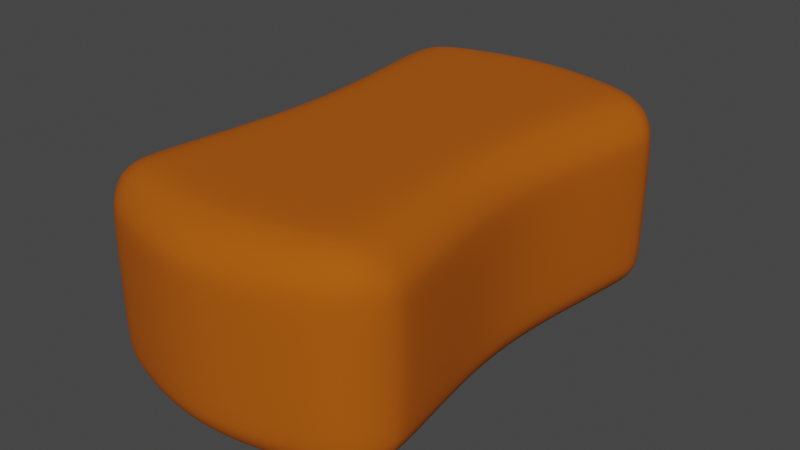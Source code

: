 # Source: sponge.blend  (saved by Blender 3.6.13; exported with 4.5.12 LTS)
import bpy
from mathutils import Matrix  # noqa: F401  (used for matrix-valued properties, if any)

bpy.ops.wm.read_factory_settings(use_empty=True)
scene = bpy.context.scene
scene.name = 'Scene'

# ---- collections
col_collection = bpy.data.collections.new('Collection'); scene.collection.children.link(col_collection)

# ---- images (referenced by path relative to the original .blend; pixels are not part of the script)
import os
ASSET_DIR = os.environ.get("B2B_ASSET_DIR", "")  # directory of the original .blend (textures are referenced by path, not embedded)
HERE = os.path.dirname(os.path.abspath(__file__))  # packed textures are extracted next to this script under _unpacked/

def load_image(name, relpath, width, height, colorspace="sRGB"):
    """Load a texture the original file referenced (path relative to the .blend, or extracted next to this script)."""
    p = next((c for c in (os.path.join(HERE, relpath), os.path.join(ASSET_DIR, relpath)) if relpath and os.path.exists(c)), "")
    if p:
        img = bpy.data.images.load(p, check_existing=True)
        img.name = name
    else:  # same state as the original file: an image datablock whose file is absent (Cycles renders it pink)
        img = bpy.data.images.new(name, width, height)
        img.source = "FILE"
        img.filepath = "//" + (relpath or name)
    img.colorspace_settings.name = colorspace
    return img
img_sponge_png_001 = load_image('sponge.PNG.001', 'SpongeMaterials/sponge.PNG', 1024, 1024, 'sRGB')

# ---- materials (node trees are filled in below, after node groups)
mat_material = bpy.data.materials.new('Material')
mat_material.alpha_threshold = 0.0
mat_material.use_transparent_shadow = False
mat_material.roughness = 0.5
mat_material.line_color = (0.0, 0.0, 0.0, 1.0)

# ---- material node trees
mat_material.use_nodes = True; mat_material.node_tree.nodes.clear()
_N = mat_material.node_tree.nodes; _L = mat_material.node_tree.links
n0 = _N.new('ShaderNodeOutputMaterial'); n0.name = 'Material Output'; n0.location = (470, 300)
n1 = _N.new('ShaderNodeBsdfPrincipled'); n1.name = 'Principled BSDF'; n1.location = (180, 300)
n1.distribution = 'GGX'
n1.subsurface_method = 'RANDOM_WALK_SKIN'
n1.inputs[2].default_value = 1.0
n1.inputs[3].default_value = 1.45
n1.inputs[13].default_value = 0.15
n1.inputs[27].default_value = (0.0, 0.0, 0.0, 1.0)
n1.inputs[28].default_value = 1.0
n2 = _N.new('ShaderNodeTexCoord'); n2.name = 'Texture Coordinate'; n2.location = (-911, 190)
n3 = _N.new('ShaderNodeTexImage'); n3.name = 'Image Texture'; n3.location = (-460, 212)
n3.image = img_sponge_png_001
n4 = _N.new('ShaderNodeMapping'); n4.name = 'Mapping'; n4.location = (-675, 205)
n4.inputs[2].default_value = (0.0, 0.0, -1.571)
n5 = _N.new('ShaderNodeValue'); n5.name = 'Value'; n5.location = (-960, -134)
n5.outputs[0].default_value = 4.6
n6 = _N.new('ShaderNodeValToRGB'); n6.name = 'Color Ramp'; n6.location = (-140, 255)
while len(n6.color_ramp.elements) > 1: n6.color_ramp.elements.remove(n6.color_ramp.elements[-1])
n6.color_ramp.elements[0].position = 0.3; n6.color_ramp.elements[0].color = (0.4301, 0.09352, 0.003778, 1.0)
_e = n6.color_ramp.elements.new(0.9864); _e.color = (0.7991, 0.4989, 0.02392, 1.0)
_L.new(n1.outputs[0], n0.inputs[0])
_L.new(n2.outputs[2], n4.inputs[0])
_L.new(n4.outputs[0], n3.inputs[0])
_L.new(n5.outputs[0], n4.inputs[3])
_L.new(n3.outputs[0], n6.inputs[0])
_L.new(n6.outputs[0], n1.inputs[0])
n0.is_active_output = True

# ---- world
world_world = bpy.data.worlds.new('World'); scene.world = world_world
world_world.use_nodes = True; world_world.node_tree.nodes.clear()
_N = world_world.node_tree.nodes; _L = world_world.node_tree.links
n0 = _N.new('ShaderNodeOutputWorld'); n0.name = 'World Output'; n0.location = (300, 300)
n1 = _N.new('ShaderNodeBackground'); n1.name = 'Background'; n1.location = (10, 300)
n1.inputs[0].default_value = (0.05088, 0.05088, 0.05088, 1.0)
_L.new(n1.outputs[0], n0.inputs[0])
n0.is_active_output = True
world_world.color = (0.05088, 0.05088, 0.05088)
world_world.use_sun_shadow = False
world_world.sun_shadow_jitter_overblur = 0.0

# ---- meshes
me_cube = bpy.data.meshes.new('Cube')
me_cube.from_pydata([(0.1468, -0.1591, 0.1717), (0.1408, -0.07994, 0.1717), (-0.2207, -0.07284, -0.09821), (-0.2301, -0.1444, -0.09821), (-0.242, -0.2144, -0.09821), (-0.2168, -0.07383, -0.1209), (-0.2261, -0.1464, -0.1209), (-0.2377, -0.2172, -0.1209), (-0.2055, -0.0751, -0.1414), (-0.2142, -0.1489, -0.1414), (-0.2252, -0.221, -0.1414), (-0.1878, -0.0766, -0.1577), (-0.1958, -0.152, -0.1577), (-0.2058, -0.2259, -0.1577), (-0.1655, -0.07825, -0.1681), (-0.1726, -0.1555, -0.1681), (-0.1814, -0.2314, -0.1681), (-0.1544, -0.2371, -0.1717), (-0.1468, -0.1591, -0.1717), (-0.1408, -0.07994, -0.1717), (-2.453e-08, 0.4293, -2.11e-09), (0.2169, -2.522e-08, -2.11e-09), (-2.497e-08, -2.677e-08, -0.1717), (-0.2169, -2.522e-08, -2.11e-09), (-2.453e-08, -0.4293, -2.11e-09), (-2.497e-08, -2.677e-08, 0.1717), (0.1614, 0.3142, 0.1717), (0.2531, 0.283, 0.09821), (0.1663, 0.3935, 0.09821), (0.1897, 0.3061, 0.1681), (0.2153, 0.2984, 0.1577), (0.1633, 0.3387, 0.1681), (0.1929, 0.3301, 0.1639), (0.2164, 0.3216, 0.154), (0.1647, 0.3607, 0.1577), (0.1933, 0.3502, 0.154), (0.2138, 0.3397, 0.147), (0.2514, 0.3086, 0.09821), (0.2403, 0.3344, 0.09821), (0.2486, 0.2866, 0.1209), (0.2461, 0.3118, 0.1215), (0.2355, 0.3352, 0.1208), (0.2356, 0.2918, 0.1414), (0.2335, 0.3158, 0.1405), (0.2263, 0.3352, 0.1371), (0.1661, 0.3896, 0.1209), (0.1656, 0.3783, 0.1414), (0.1952, 0.3791, 0.09821), (0.1958, 0.3744, 0.1217), (0.1942, 0.3644, 0.1404), (0.2208, 0.3587, 0.09821), (0.2193, 0.3553, 0.1208), (0.2145, 0.3498, 0.1371), (0.1663, 0.3935, -0.09821), (0.2531, 0.283, -0.09821), (0.1614, 0.3142, -0.1717), (0.1952, 0.3791, -0.09821), (0.2208, 0.3587, -0.09821), (0.1661, 0.3896, -0.1209), (0.1959, 0.3743, -0.1215), (0.2193, 0.3554, -0.1208), (0.1656, 0.3783, -0.1414), (0.1943, 0.3643, -0.1405), (0.2145, 0.3498, -0.1371), (0.2486, 0.2866, -0.1209), (0.2356, 0.2918, -0.1414), (0.2514, 0.3086, -0.09821), (0.2461, 0.3116, -0.1217), (0.2336, 0.3157, -0.1404), (0.2403, 0.3344, -0.09821), (0.2354, 0.3353, -0.1208), (0.2263, 0.3352, -0.1371), (0.1633, 0.3387, -0.1681), (0.1647, 0.3607, -0.1577), (0.1897, 0.3061, -0.1681), (0.1927, 0.3303, -0.1639), (0.1933, 0.3502, -0.154), (0.2153, 0.2984, -0.1577), (0.2165, 0.3217, -0.154), (0.2138, 0.3397, -0.147), (0.1614, -0.3142, 0.1717), (0.1663, -0.3935, 0.09821), (0.2531, -0.283, 0.09821), (0.1633, -0.3387, 0.1681), (0.1647, -0.3607, 0.1577), (0.1897, -0.3061, 0.1681), (0.1927, -0.3303, 0.1639), (0.1933, -0.3502, 0.154), (0.2153, -0.2984, 0.1577), (0.2165, -0.3217, 0.154), (0.2138, -0.3397, 0.147), (0.1952, -0.3791, 0.09821), (0.2208, -0.3587, 0.09821), (0.1661, -0.3896, 0.1209), (0.1959, -0.3743, 0.1215), (0.2193, -0.3554, 0.1208), (0.1656, -0.3783, 0.1414), (0.1943, -0.3643, 0.1405), (0.2145, -0.3498, 0.1371), (0.2486, -0.2866, 0.1209), (0.2356, -0.2918, 0.1414), (0.2514, -0.3086, 0.09821), (0.2461, -0.3116, 0.1217), (0.2336, -0.3157, 0.1404), (0.2403, -0.3344, 0.09821), (0.2354, -0.3353, 0.1208), (0.2263, -0.3352, 0.1371), (0.2531, -0.283, -0.09821), (0.1663, -0.3935, -0.09821), (0.1614, -0.3142, -0.1717), (0.2514, -0.3086, -0.09821), (0.2403, -0.3344, -0.09821), (0.2486, -0.2866, -0.1209), (0.2461, -0.3118, -0.1215), (0.2355, -0.3352, -0.1208), (0.2356, -0.2918, -0.1414), (0.2335, -0.3158, -0.1405), (0.2263, -0.3352, -0.1371), (0.1661, -0.3896, -0.1209), (0.1656, -0.3783, -0.1414), (0.1952, -0.3791, -0.09821), (0.1958, -0.3744, -0.1217), (0.1942, -0.3644, -0.1404), (0.2208, -0.3587, -0.09821), (0.2193, -0.3553, -0.1208), (0.2145, -0.3498, -0.1371), (0.1897, -0.3061, -0.1681), (0.2153, -0.2984, -0.1577), (0.1633, -0.3387, -0.1681), (0.1929, -0.3301, -0.1639), (0.2164, -0.3216, -0.154), (0.1647, -0.3607, -0.1577), (0.1933, -0.3502, -0.154), (0.2138, -0.3397, -0.147), (-0.1614, 0.3142, 0.1717), (-0.1663, 0.3935, 0.09821), (-0.2531, 0.283, 0.09821), (-0.1633, 0.3387, 0.1681), (-0.1647, 0.3607, 0.1577), (-0.1897, 0.3061, 0.1681), (-0.1927, 0.3303, 0.1639), (-0.1933, 0.3502, 0.154), (-0.2153, 0.2984, 0.1577), (-0.2165, 0.3217, 0.154), (-0.2138, 0.3397, 0.147), (-0.1952, 0.3791, 0.09821), (-0.2208, 0.3587, 0.09821), (-0.1661, 0.3896, 0.1209), (-0.1959, 0.3743, 0.1215), (-0.2193, 0.3554, 0.1208), (-0.1656, 0.3783, 0.1414), (-0.1943, 0.3643, 0.1405), (-0.2145, 0.3498, 0.1371), (-0.2486, 0.2866, 0.1209), (-0.2356, 0.2918, 0.1414), (-0.2514, 0.3086, 0.09821), (-0.2461, 0.3116, 0.1217), (-0.2336, 0.3157, 0.1404), (-0.2403, 0.3344, 0.09821), (-0.2354, 0.3353, 0.1208), (-0.2263, 0.3352, 0.1371), (-0.1614, 0.3142, -0.1717), (-0.2531, 0.283, -0.09821), (-0.1663, 0.3935, -0.09821), (-0.1897, 0.3061, -0.1681), (-0.2153, 0.2984, -0.1577), (-0.1633, 0.3387, -0.1681), (-0.1929, 0.3301, -0.1639), (-0.2164, 0.3216, -0.154), (-0.1647, 0.3607, -0.1577), (-0.1933, 0.3502, -0.154), (-0.2138, 0.3397, -0.147), (-0.2514, 0.3086, -0.09821), (-0.2403, 0.3344, -0.09821), (-0.2486, 0.2866, -0.1209), (-0.2461, 0.3118, -0.1215), (-0.2355, 0.3352, -0.1208), (-0.2356, 0.2918, -0.1414), (-0.2335, 0.3158, -0.1405), (-0.2263, 0.3352, -0.1371), (-0.1661, 0.3896, -0.1209), (-0.1656, 0.3783, -0.1414), (-0.1952, 0.3791, -0.09821), (-0.1958, 0.3744, -0.1217), (-0.1942, 0.3644, -0.1404), (-0.2208, 0.3587, -0.09821), (-0.2193, 0.3553, -0.1208), (-0.2145, 0.3498, -0.1371), (-0.2531, -0.283, 0.09821), (-0.1663, -0.3935, 0.09821), (-0.1614, -0.3142, 0.1717), (-0.2514, -0.3086, 0.09821), (-0.2403, -0.3344, 0.09821), (-0.2486, -0.2866, 0.1209), (-0.2461, -0.3118, 0.1215), (-0.2355, -0.3352, 0.1208), (-0.2356, -0.2918, 0.1414), (-0.2335, -0.3158, 0.1405), (-0.2263, -0.3352, 0.1371), (-0.1661, -0.3896, 0.1209), (-0.1656, -0.3783, 0.1414), (-0.1952, -0.3791, 0.09821), (-0.1958, -0.3744, 0.1217), (-0.1942, -0.3644, 0.1404), (-0.2208, -0.3587, 0.09821), (-0.2193, -0.3553, 0.1208), (-0.2145, -0.3498, 0.1371), (-0.1897, -0.3061, 0.1681), (-0.2153, -0.2984, 0.1577), (-0.1633, -0.3387, 0.1681), (-0.1929, -0.3301, 0.1639), (-0.2164, -0.3216, 0.154), (-0.1647, -0.3607, 0.1577), (-0.1933, -0.3502, 0.154), (-0.2138, -0.3397, 0.147), (-0.1614, -0.3142, -0.1717), (-0.1663, -0.3935, -0.09821), (-0.2531, -0.283, -0.09821), (-0.1633, -0.3387, -0.1681), (-0.1647, -0.3607, -0.1577), (-0.1897, -0.3061, -0.1681), (-0.1927, -0.3303, -0.1639), (-0.1933, -0.3502, -0.154), (-0.2153, -0.2984, -0.1577), (-0.2165, -0.3217, -0.154), (-0.2138, -0.3397, -0.147), (-0.1952, -0.3791, -0.09821), (-0.2208, -0.3587, -0.09821), (-0.1661, -0.3896, -0.1209), (-0.1959, -0.3743, -0.1215), (-0.2193, -0.3554, -0.1208), (-0.1656, -0.3783, -0.1414), (-0.1943, -0.3643, -0.1405), (-0.2145, -0.3498, -0.1371), (-0.2486, -0.2866, -0.1209), (-0.2356, -0.2918, -0.1414), (-0.2514, -0.3086, -0.09821), (-0.2461, -0.3116, -0.1217), (-0.2336, -0.3157, -0.1404), (-0.2403, -0.3344, -0.09821), (-0.2354, -0.3353, -0.1208), (-0.2263, -0.3352, -0.1371), (-0.2169, -2.566e-08, -0.09821), (-0.1384, -2.63e-08, -0.1717), (-0.2131, -2.575e-08, -0.1209), (-0.2019, -2.586e-08, -0.1414), (-0.1845, -2.6e-08, -0.1577), (-0.1626, -2.615e-08, -0.1681), (-2.454e-08, 0.4293, -0.09821), (-2.461e-08, 0.3413, -0.1717), (-2.454e-08, 0.425, -0.1209), (-2.455e-08, 0.4125, -0.1414), (-2.456e-08, 0.393, -0.1577), (-2.459e-08, 0.3685, -0.1681), (0.1663, 0.3935, -2.11e-09), (0.2531, 0.283, -2.11e-09), (0.1952, 0.3791, -2.11e-09), (0.2208, 0.3587, -2.11e-09), (0.2403, 0.3345, -2.11e-09), (0.2514, 0.3086, -2.11e-09), (-0.2531, -0.283, -2.11e-09), (-0.1663, -0.3935, -2.11e-09), (-0.2514, -0.3086, -2.11e-09), (-0.2403, -0.3345, -2.11e-09), (-0.2208, -0.3587, -2.11e-09), (-0.1952, -0.3791, -2.11e-09), (0.2531, -0.283, -2.11e-09), (0.1663, -0.3935, -2.11e-09), (0.2514, -0.3086, -2.11e-09), (0.2403, -0.3345, -2.11e-09), (0.2208, -0.3587, -2.11e-09), (0.1952, -0.3791, -2.11e-09), (-0.2531, 0.283, -2.11e-09), (-0.1663, 0.3935, -2.11e-09), (-0.2514, 0.3086, -2.11e-09), (-0.2403, 0.3345, -2.11e-09), (-0.2208, 0.3587, -2.11e-09), (-0.1952, 0.3791, -2.11e-09), (-2.454e-08, -0.4293, 0.09821), (-2.461e-08, -0.3413, 0.1717), (-2.454e-08, -0.425, 0.1209), (-2.455e-08, -0.4125, 0.1414), (-2.456e-08, -0.393, 0.1577), (-2.459e-08, -0.3685, 0.1681), (0.2169, -2.566e-08, 0.09821), (0.1384, -2.63e-08, 0.1717), (0.2131, -2.575e-08, 0.1209), (0.2019, -2.586e-08, 0.1414), (0.1845, -2.6e-08, 0.1577), (0.1626, -2.615e-08, 0.1681), (-2.454e-08, -0.4293, -0.09821), (-2.461e-08, -0.3413, -0.1717), (-2.454e-08, -0.425, -0.1209), (-2.455e-08, -0.4125, -0.1414), (-2.456e-08, -0.393, -0.1577), (-2.459e-08, -0.3685, -0.1681), (-0.2169, -2.566e-08, 0.09821), (-0.1384, -2.63e-08, 0.1717), (-0.2131, -2.575e-08, 0.1209), (-0.2019, -2.586e-08, 0.1414), (-0.1845, -2.6e-08, 0.1577), (-0.1626, -2.615e-08, 0.1681), (-2.454e-08, 0.4293, 0.09821), (-2.461e-08, 0.3413, 0.1717), (-2.454e-08, 0.425, 0.1209), (-2.455e-08, 0.4125, 0.1414), (-2.456e-08, 0.393, 0.1577), (-2.459e-08, 0.3685, 0.1681), (0.2169, -2.566e-08, -0.09821), (0.1384, -2.63e-08, -0.1717), (0.2131, -2.575e-08, -0.1209), (0.2019, -2.586e-08, -0.1414), (0.1845, -2.6e-08, -0.1577), (0.1626, -2.615e-08, -0.1681), (0.1544, -0.2371, 0.1717), (0.1814, -0.2314, 0.1681), (0.1726, -0.1555, 0.1681), (0.1655, -0.07825, 0.1681), (0.2058, -0.2259, 0.1577), (0.1958, -0.152, 0.1577), (0.1878, -0.0766, 0.1577), (0.2252, -0.221, 0.1414), (0.2142, -0.1489, 0.1414), (0.2055, -0.0751, 0.1414), (0.2377, -0.2172, 0.1209), (0.2261, -0.1464, 0.1209), (0.2168, -0.07383, 0.1209), (0.242, -0.2144, 0.09821), (0.2301, -0.1444, 0.09821), (0.2207, -0.07284, 0.09821), (-0.1544, -0.2371, 0.1717), (-0.1468, -0.1591, 0.1717), (-0.1408, -0.07994, 0.1717), (-0.1655, -0.07825, 0.1681), (-0.1726, -0.1555, 0.1681), (-0.1814, -0.2314, 0.1681), (-0.1878, -0.0766, 0.1577), (-0.1958, -0.152, 0.1577), (-0.2058, -0.2259, 0.1577), (-0.2055, -0.0751, 0.1414), (-0.2142, -0.1489, 0.1414), (-0.2252, -0.221, 0.1414), (-0.2168, -0.07383, 0.1209), (-0.2261, -0.1464, 0.1209), (-0.2377, -0.2172, 0.1209), (-0.2207, -0.07284, 0.09821), (-0.2301, -0.1444, 0.09821), (-0.242, -0.2144, 0.09821), (0.1544, -0.2371, -0.1717), (0.1468, -0.1591, -0.1717), (0.1408, -0.07994, -0.1717), (0.1655, -0.07825, -0.1681), (0.1726, -0.1555, -0.1681), (0.1814, -0.2314, -0.1681), (0.1878, -0.0766, -0.1577), (0.1958, -0.152, -0.1577), (0.2058, -0.2259, -0.1577), (0.2055, -0.0751, -0.1414), (0.2142, -0.1489, -0.1414), (0.2252, -0.221, -0.1414), (0.2168, -0.07383, -0.1209), (0.2261, -0.1464, -0.1209), (0.2377, -0.2172, -0.1209), (0.2207, -0.07284, -0.09821), (0.2301, -0.1444, -0.09821), (0.242, -0.2144, -0.09821), (-2.493e-08, -0.08532, 0.1717), (-2.484e-08, -0.1706, 0.1717), (-2.472e-08, -0.256, 0.1717), (0.242, -0.2056, -2.11e-09), (0.2301, -0.1355, -2.11e-09), (0.2207, -0.06812, -2.11e-09), (-2.472e-08, -0.256, -0.1717), (-2.484e-08, -0.1706, -0.1717), (-2.493e-08, -0.08532, -0.1717), (-0.2207, -0.06812, -2.11e-09), (-0.2301, -0.1355, -2.11e-09), (-0.242, -0.2056, -2.11e-09), (-0.1408, 0.07994, 0.1717), (-0.1468, 0.1591, 0.1717), (-0.1544, 0.2371, 0.1717), (-0.1814, 0.2314, 0.1681), (-0.1726, 0.1555, 0.1681), (-0.1655, 0.07825, 0.1681), (-0.2058, 0.2259, 0.1577), (-0.1958, 0.152, 0.1577), (-0.1878, 0.0766, 0.1577), (-0.2252, 0.221, 0.1414), (-0.2142, 0.1489, 0.1414), (-0.2055, 0.0751, 0.1414), (-0.2377, 0.2172, 0.1209), (-0.2261, 0.1464, 0.1209), (-0.2168, 0.07383, 0.1209), (-0.242, 0.2144, 0.09821), (-0.2301, 0.1444, 0.09821), (-0.2207, 0.07284, 0.09821), (0.1408, 0.07994, -0.1717), (0.1468, 0.1591, -0.1717), (0.1544, 0.2371, -0.1717), (0.1814, 0.2314, -0.1681), (0.1726, 0.1555, -0.1681), (0.1655, 0.07825, -0.1681), (0.2058, 0.2259, -0.1577), (0.1958, 0.152, -0.1577), (0.1878, 0.0766, -0.1577), (0.2252, 0.221, -0.1414), (0.2142, 0.1489, -0.1414), (0.2055, 0.0751, -0.1414), (0.2377, 0.2172, -0.1209), (0.2261, 0.1464, -0.1209), (0.2168, 0.07383, -0.1209), (0.242, 0.2144, -0.09821), (0.2301, 0.1444, -0.09821), (0.2207, 0.07284, -0.09821), (-0.1544, 0.2371, -0.1717), (-0.1468, 0.1591, -0.1717), (-0.1408, 0.07994, -0.1717), (-0.1655, 0.07825, -0.1681), (-0.1726, 0.1555, -0.1681), (-0.1814, 0.2314, -0.1681), (-0.1878, 0.0766, -0.1577), (-0.1958, 0.152, -0.1577), (-0.2058, 0.2259, -0.1577), (-0.2055, 0.0751, -0.1414), (-0.2142, 0.1489, -0.1414), (-0.2252, 0.221, -0.1414), (-0.2168, 0.07383, -0.1209), (-0.2261, 0.1464, -0.1209), (-0.2377, 0.2172, -0.1209), (-0.2207, 0.07284, -0.09821), (-0.2301, 0.1444, -0.09821), (-0.242, 0.2144, -0.09821), (0.1544, 0.2371, 0.1717), (0.1468, 0.1591, 0.1717), (0.1408, 0.07994, 0.1717), (0.1655, 0.07825, 0.1681), (0.1726, 0.1555, 0.1681), (0.1814, 0.2314, 0.1681), (0.1878, 0.0766, 0.1577), (0.1958, 0.152, 0.1577), (0.2058, 0.2259, 0.1577), (0.2055, 0.0751, 0.1414), (0.2142, 0.1489, 0.1414), (0.2252, 0.221, 0.1414), (0.2168, 0.07383, 0.1209), (0.2261, 0.1464, 0.1209), (0.2377, 0.2172, 0.1209), (0.2207, 0.07284, 0.09821), (0.2301, 0.1444, 0.09821), (0.242, 0.2144, 0.09821), (-2.472e-08, 0.256, 0.1717), (-2.484e-08, 0.1706, 0.1717), (-2.493e-08, 0.08532, 0.1717), (0.2207, 0.06812, -2.11e-09), (0.2301, 0.1355, -2.11e-09), (0.242, 0.2056, -2.11e-09), (-2.493e-08, 0.08532, -0.1717), (-2.484e-08, 0.1706, -0.1717), (-2.472e-08, 0.256, -0.1717), (-0.242, 0.2056, -2.11e-09), (-0.2301, 0.1355, -2.11e-09), (-0.2207, 0.06812, -2.11e-09), (-0.05381, 0.3376, -0.1717), (-0.1076, 0.3278, -0.1717), (-0.1088, 0.3537, -0.1681), (-0.05442, 0.3644, -0.1681), (-0.1098, 0.377, -0.1577), (-0.05488, 0.3886, -0.1577), (-0.1104, 0.3955, -0.1414), (-0.05519, 0.4078, -0.1414), (-0.1107, 0.4074, -0.1209), (-0.05537, 0.4201, -0.1209), (-0.1109, 0.4115, -0.09821), (-0.05545, 0.4244, -0.09821), (-0.05381, -0.3376, 0.1717), (-0.1076, -0.3278, 0.1717), (-0.1088, -0.3537, 0.1681), (-0.05442, -0.3644, 0.1681), (-0.1098, -0.377, 0.1577), (-0.05488, -0.3886, 0.1577), (-0.1104, -0.3955, 0.1414), (-0.05519, -0.4078, 0.1414), (-0.1107, -0.4074, 0.1209), (-0.05537, -0.4201, 0.1209), (-0.1109, -0.4115, 0.09821), (-0.05545, -0.4244, 0.09821), (-0.1076, -0.3278, -0.1717), (-0.05381, -0.3376, -0.1717), (-0.05442, -0.3644, -0.1681), (-0.1088, -0.3537, -0.1681), (-0.05488, -0.3886, -0.1577), (-0.1098, -0.377, -0.1577), (-0.05519, -0.4078, -0.1414), (-0.1104, -0.3955, -0.1414), (-0.05537, -0.4201, -0.1209), (-0.1107, -0.4074, -0.1209), (-0.05545, -0.4244, -0.09821), (-0.1109, -0.4115, -0.09821), (-0.1076, 0.3278, 0.1717), (-0.05381, 0.3376, 0.1717), (-0.05442, 0.3644, 0.1681), (-0.1088, 0.3537, 0.1681), (-0.05488, 0.3886, 0.1577), (-0.1098, 0.377, 0.1577), (-0.05519, 0.4078, 0.1414), (-0.1104, 0.3955, 0.1414), (-0.05537, 0.4201, 0.1209), (-0.1107, 0.4074, 0.1209), (-0.05545, 0.4244, 0.09821), (-0.1109, 0.4115, 0.09821), (-0.09224, -2.654e-08, 0.1717), (-0.04612, -2.671e-08, 0.1717), (-0.05545, 0.4244, -2.11e-09), (-0.1109, 0.4115, -2.11e-09), (-0.04612, -2.671e-08, -0.1717), (-0.09224, -2.654e-08, -0.1717), (-0.1109, -0.4115, -2.11e-09), (-0.05545, -0.4244, -2.11e-09), (-0.04694, -0.08461, -0.1717), (-0.09387, -0.0827, -0.1717), (-0.04894, -0.1691, -0.1717), (-0.09787, -0.165, -0.1717), (-0.05145, -0.2534, -0.1717), (-0.1029, -0.2467, -0.1717), (-0.09387, -0.0827, 0.1717), (-0.04694, -0.08461, 0.1717), (-0.09787, -0.165, 0.1717), (-0.04894, -0.1691, 0.1717), (-0.1029, -0.2467, 0.1717), (-0.05145, -0.2534, 0.1717), (-0.1029, 0.2467, 0.1717), (-0.05145, 0.2534, 0.1717), (-0.09787, 0.165, 0.1717), (-0.04894, 0.1691, 0.1717), (-0.09387, 0.0827, 0.1717), (-0.04694, 0.08461, 0.1717), (-0.05145, 0.2534, -0.1717), (-0.1029, 0.2467, -0.1717), (-0.04894, 0.1691, -0.1717), (-0.09787, 0.165, -0.1717), (-0.04694, 0.08461, -0.1717), (-0.09387, 0.0827, -0.1717), (0.05381, -0.3376, -0.1717), (0.1076, -0.3278, -0.1717), (0.1088, -0.3537, -0.1681), (0.05442, -0.3644, -0.1681), (0.1098, -0.377, -0.1577), (0.05488, -0.3886, -0.1577), (0.1104, -0.3955, -0.1414), (0.05519, -0.4078, -0.1414), (0.1107, -0.4074, -0.1209), (0.05537, -0.4201, -0.1209), (0.1109, -0.4115, -0.09821), (0.05545, -0.4244, -0.09821), (0.05381, 0.3376, 0.1717), (0.1076, 0.3278, 0.1717), (0.1088, 0.3537, 0.1681), (0.05442, 0.3644, 0.1681), (0.1098, 0.377, 0.1577), (0.05488, 0.3886, 0.1577), (0.1104, 0.3955, 0.1414), (0.05519, 0.4078, 0.1414), (0.1107, 0.4074, 0.1209), (0.05537, 0.4201, 0.1209), (0.1109, 0.4115, 0.09821), (0.05545, 0.4244, 0.09821), (0.1076, 0.3278, -0.1717), (0.05381, 0.3376, -0.1717), (0.05442, 0.3644, -0.1681), (0.1088, 0.3537, -0.1681), (0.05488, 0.3886, -0.1577), (0.1098, 0.377, -0.1577), (0.05519, 0.4078, -0.1414), (0.1104, 0.3955, -0.1414), (0.05537, 0.4201, -0.1209), (0.1107, 0.4074, -0.1209), (0.05545, 0.4244, -0.09821), (0.1109, 0.4115, -0.09821), (0.1076, -0.3278, 0.1717), (0.05381, -0.3376, 0.1717), (0.05442, -0.3644, 0.1681), (0.1088, -0.3537, 0.1681), (0.05488, -0.3886, 0.1577), (0.1098, -0.377, 0.1577), (0.05519, -0.4078, 0.1414), (0.1104, -0.3955, 0.1414), (0.05537, -0.4201, 0.1209), (0.1107, -0.4074, 0.1209), (0.05545, -0.4244, 0.09821), (0.1109, -0.4115, 0.09821), (0.04612, -2.671e-08, 0.1717), (0.09224, -2.654e-08, 0.1717), (0.1109, 0.4115, -2.11e-09), (0.05545, 0.4244, -2.11e-09), (0.09224, -2.654e-08, -0.1717), (0.04612, -2.671e-08, -0.1717), (0.05545, -0.4244, -2.11e-09), (0.1109, -0.4115, -2.11e-09), (0.09387, -0.0827, -0.1717), (0.04694, -0.08461, -0.1717), (0.09787, -0.165, -0.1717), (0.04894, -0.1691, -0.1717), (0.1029, -0.2467, -0.1717), (0.05145, -0.2534, -0.1717), (0.04694, -0.08461, 0.1717), (0.09387, -0.0827, 0.1717), (0.04894, -0.1691, 0.1717), (0.09787, -0.165, 0.1717), (0.05145, -0.2534, 0.1717), (0.1029, -0.2467, 0.1717), (0.05145, 0.2534, 0.1717), (0.1029, 0.2467, 0.1717), (0.04894, 0.1691, 0.1717), (0.09787, 0.165, 0.1717), (0.04694, 0.08461, 0.1717), (0.09387, 0.0827, 0.1717), (0.1029, 0.2467, -0.1717), (0.05145, 0.2534, -0.1717), (0.09787, 0.165, -0.1717), (0.04894, 0.1691, -0.1717), (0.09387, 0.0827, -0.1717), (0.04694, 0.08461, -0.1717)], [], [(2, 375, 23, 242), (528, 330, 190, 475), (512, 508, 302, 20), (365, 369, 266, 107), (596, 588, 278, 24), (453, 447, 284, 21), (608, 368, 279, 579), (431, 459, 272, 162), (540, 456, 22, 514), (534, 378, 297, 510), (620, 396, 309, 594), (413, 453, 21, 308), (112, 362, 365, 107), (473, 512, 20, 248), (577, 592, 254, 53), (375, 345, 296, 23), (497, 516, 261, 216), (516, 484, 189, 261), (522, 372, 291, 487), (602, 348, 109, 543), (553, 596, 24, 290), (369, 327, 82, 266), (592, 564, 28, 254), (459, 393, 136, 272), (26, 29, 32, 31), (29, 30, 33, 32), (30, 42, 43, 33), (31, 32, 35, 34), (32, 33, 36, 35), (33, 43, 44, 36), (27, 37, 40, 39), (37, 38, 41, 40), (38, 50, 51, 41), (39, 40, 43, 42), (40, 41, 44, 43), (41, 51, 52, 44), (28, 45, 48, 47), (45, 46, 49, 48), (46, 34, 35, 49), (47, 48, 51, 50), (48, 49, 52, 51), (49, 35, 36, 52), (36, 44, 52), (53, 56, 59, 58), (56, 57, 60, 59), (57, 69, 70, 60), (58, 59, 62, 61), (59, 60, 63, 62), (60, 70, 71, 63), (54, 64, 67, 66), (64, 65, 68, 67), (65, 77, 78, 68), (66, 67, 70, 69), (67, 68, 71, 70), (68, 78, 79, 71), (55, 72, 75, 74), (72, 73, 76, 75), (73, 61, 62, 76), (74, 75, 78, 77), (75, 76, 79, 78), (76, 62, 63, 79), (63, 71, 79), (80, 83, 86, 85), (83, 84, 87, 86), (84, 96, 97, 87), (85, 86, 89, 88), (86, 87, 90, 89), (87, 97, 98, 90), (81, 91, 94, 93), (91, 92, 95, 94), (92, 104, 105, 95), (93, 94, 97, 96), (94, 95, 98, 97), (95, 105, 106, 98), (82, 99, 102, 101), (99, 100, 103, 102), (100, 88, 89, 103), (101, 102, 105, 104), (102, 103, 106, 105), (103, 89, 90, 106), (90, 98, 106), (107, 110, 113, 112), (110, 111, 114, 113), (111, 123, 124, 114), (112, 113, 116, 115), (113, 114, 117, 116), (114, 124, 125, 117), (108, 118, 121, 120), (118, 119, 122, 121), (119, 131, 132, 122), (120, 121, 124, 123), (121, 122, 125, 124), (122, 132, 133, 125), (109, 126, 129, 128), (126, 127, 130, 129), (127, 115, 116, 130), (128, 129, 132, 131), (129, 130, 133, 132), (130, 116, 117, 133), (117, 125, 133), (134, 137, 140, 139), (137, 138, 141, 140), (138, 150, 151, 141), (139, 140, 143, 142), (140, 141, 144, 143), (141, 151, 152, 144), (135, 145, 148, 147), (145, 146, 149, 148), (146, 158, 159, 149), (147, 148, 151, 150), (148, 149, 152, 151), (149, 159, 160, 152), (136, 153, 156, 155), (153, 154, 157, 156), (154, 142, 143, 157), (155, 156, 159, 158), (156, 157, 160, 159), (157, 143, 144, 160), (144, 152, 160), (161, 164, 167, 166), (164, 165, 168, 167), (165, 177, 178, 168), (166, 167, 170, 169), (167, 168, 171, 170), (168, 178, 179, 171), (162, 172, 175, 174), (172, 173, 176, 175), (173, 185, 186, 176), (174, 175, 178, 177), (175, 176, 179, 178), (176, 186, 187, 179), (163, 180, 183, 182), (180, 181, 184, 183), (181, 169, 170, 184), (182, 183, 186, 185), (183, 184, 187, 186), (184, 170, 171, 187), (171, 179, 187), (188, 191, 194, 193), (191, 192, 195, 194), (192, 204, 205, 195), (193, 194, 197, 196), (194, 195, 198, 197), (195, 205, 206, 198), (189, 199, 202, 201), (199, 200, 203, 202), (200, 212, 213, 203), (201, 202, 205, 204), (202, 203, 206, 205), (203, 213, 214, 206), (190, 207, 210, 209), (207, 208, 211, 210), (208, 196, 197, 211), (209, 210, 213, 212), (210, 211, 214, 213), (211, 197, 198, 214), (198, 206, 214), (215, 218, 221, 220), (218, 219, 222, 221), (219, 231, 232, 222), (220, 221, 224, 223), (221, 222, 225, 224), (222, 232, 233, 225), (216, 226, 229, 228), (226, 227, 230, 229), (227, 239, 240, 230), (228, 229, 232, 231), (229, 230, 233, 232), (230, 240, 241, 233), (217, 234, 237, 236), (234, 235, 238, 237), (235, 223, 224, 238), (236, 237, 240, 239), (237, 238, 241, 240), (238, 224, 225, 241), (225, 233, 241), (17, 215, 220, 16), (16, 220, 223, 13), (13, 223, 235, 10), (10, 235, 234, 7), (7, 234, 217, 4), (463, 161, 166, 464), (464, 166, 169, 466), (466, 169, 181, 468), (468, 181, 180, 470), (470, 180, 163, 472), (255, 54, 66, 259), (259, 66, 69, 258), (258, 69, 57, 257), (257, 57, 56, 256), (256, 56, 53, 254), (261, 189, 201, 265), (265, 201, 204, 264), (264, 204, 192, 263), (263, 192, 191, 262), (262, 191, 188, 260), (267, 108, 120, 271), (271, 120, 123, 270), (270, 123, 111, 269), (269, 111, 110, 268), (268, 110, 107, 266), (273, 163, 182, 277), (277, 182, 185, 276), (276, 185, 173, 275), (275, 173, 172, 274), (274, 172, 162, 272), (475, 190, 209, 476), (476, 209, 212, 478), (478, 212, 200, 480), (480, 200, 199, 482), (482, 199, 189, 484), (314, 80, 85, 315), (315, 85, 88, 318), (318, 88, 100, 321), (321, 100, 99, 324), (324, 99, 82, 327), (543, 109, 128, 544), (544, 128, 131, 546), (546, 131, 119, 548), (548, 119, 118, 550), (550, 118, 108, 552), (380, 134, 139, 381), (381, 139, 142, 384), (384, 142, 154, 387), (387, 154, 153, 390), (390, 153, 136, 393), (555, 26, 31, 556), (556, 31, 34, 558), (558, 34, 46, 560), (560, 46, 45, 562), (562, 45, 28, 564), (398, 55, 74, 399), (399, 74, 77, 402), (402, 77, 65, 405), (405, 65, 64, 408), (408, 64, 54, 411), (416, 243, 247, 417), (417, 247, 246, 420), (420, 246, 245, 423), (423, 245, 244, 426), (426, 244, 242, 429), (567, 249, 253, 568), (568, 253, 252, 570), (570, 252, 251, 572), (572, 251, 250, 574), (574, 250, 248, 576), (27, 255, 259, 37), (37, 259, 258, 38), (38, 258, 257, 50), (50, 257, 256, 47), (47, 256, 254, 28), (216, 261, 265, 226), (226, 265, 264, 227), (227, 264, 263, 239), (239, 263, 262, 236), (236, 262, 260, 217), (81, 267, 271, 91), (91, 271, 270, 92), (92, 270, 269, 104), (104, 269, 268, 101), (101, 268, 266, 82), (135, 273, 277, 145), (145, 277, 276, 146), (146, 276, 275, 158), (158, 275, 274, 155), (155, 274, 272, 136), (579, 279, 283, 580), (580, 283, 282, 582), (582, 282, 281, 584), (584, 281, 280, 586), (586, 280, 278, 588), (434, 285, 289, 435), (435, 289, 288, 438), (438, 288, 287, 441), (441, 287, 286, 444), (444, 286, 284, 447), (487, 291, 295, 488), (488, 295, 294, 490), (490, 294, 293, 492), (492, 293, 292, 494), (494, 292, 290, 496), (332, 297, 301, 333), (333, 301, 300, 336), (336, 300, 299, 339), (339, 299, 298, 342), (342, 298, 296, 345), (499, 303, 307, 500), (500, 307, 306, 502), (502, 306, 305, 504), (504, 305, 304, 506), (506, 304, 302, 508), (350, 309, 313, 351), (351, 313, 312, 354), (354, 312, 311, 357), (357, 311, 310, 360), (360, 310, 308, 363), (614, 452, 25, 590), (362, 361, 364, 365), (361, 360, 363, 364), (115, 359, 362, 112), (359, 358, 361, 362), (358, 357, 360, 361), (127, 356, 359, 115), (356, 355, 358, 359), (355, 354, 357, 358), (126, 353, 356, 127), (353, 352, 355, 356), (352, 351, 354, 355), (109, 348, 353, 126), (348, 349, 352, 353), (349, 350, 351, 352), (193, 344, 347, 188), (344, 343, 346, 347), (343, 342, 345, 346), (196, 341, 344, 193), (341, 340, 343, 344), (340, 339, 342, 343), (208, 338, 341, 196), (338, 337, 340, 341), (337, 336, 339, 340), (207, 335, 338, 208), (335, 334, 337, 338), (334, 333, 336, 337), (190, 330, 335, 207), (330, 331, 334, 335), (331, 332, 333, 334), (286, 326, 329, 284), (326, 325, 328, 329), (325, 324, 327, 328), (287, 323, 326, 286), (323, 322, 325, 326), (322, 321, 324, 325), (288, 320, 323, 287), (320, 319, 322, 323), (319, 318, 321, 322), (289, 317, 320, 288), (317, 316, 319, 320), (316, 315, 318, 319), (285, 1, 317, 289), (1, 0, 316, 317), (0, 314, 315, 316), (244, 5, 2, 242), (5, 6, 3, 2), (6, 7, 4, 3), (245, 8, 5, 244), (8, 9, 6, 5), (9, 10, 7, 6), (246, 11, 8, 245), (11, 12, 9, 8), (12, 13, 10, 9), (247, 14, 11, 246), (14, 15, 12, 11), (15, 16, 13, 12), (243, 19, 14, 247), (19, 18, 15, 14), (18, 17, 16, 15), (21, 284, 329, 371), (371, 329, 328, 370), (370, 328, 327, 369), (594, 309, 350, 598), (598, 350, 349, 600), (600, 349, 348, 602), (514, 22, 374, 518), (518, 374, 373, 520), (520, 373, 372, 522), (260, 188, 347, 377), (377, 347, 346, 376), (376, 346, 345, 375), (590, 25, 366, 604), (604, 366, 367, 606), (606, 367, 368, 608), (308, 21, 371, 363), (363, 371, 370, 364), (364, 370, 369, 365), (510, 297, 332, 524), (524, 332, 331, 526), (526, 331, 330, 528), (217, 260, 377, 4), (4, 377, 376, 3), (3, 376, 375, 2), (554, 303, 450, 610), (610, 450, 451, 612), (612, 451, 452, 614), (39, 446, 449, 27), (446, 445, 448, 449), (445, 444, 447, 448), (42, 443, 446, 39), (443, 442, 445, 446), (442, 441, 444, 445), (30, 440, 443, 42), (440, 439, 442, 443), (439, 438, 441, 442), (29, 437, 440, 30), (437, 436, 439, 440), (436, 435, 438, 439), (26, 432, 437, 29), (432, 433, 436, 437), (433, 434, 435, 436), (174, 428, 431, 162), (428, 427, 430, 431), (427, 426, 429, 430), (177, 425, 428, 174), (425, 424, 427, 428), (424, 423, 426, 427), (165, 422, 425, 177), (422, 421, 424, 425), (421, 420, 423, 424), (164, 419, 422, 165), (419, 418, 421, 422), (418, 417, 420, 421), (161, 414, 419, 164), (414, 415, 418, 419), (415, 416, 417, 418), (310, 410, 413, 308), (410, 409, 412, 413), (409, 408, 411, 412), (311, 407, 410, 310), (407, 406, 409, 410), (406, 405, 408, 409), (312, 404, 407, 311), (404, 403, 406, 407), (403, 402, 405, 406), (313, 401, 404, 312), (401, 400, 403, 404), (400, 399, 402, 403), (309, 396, 401, 313), (396, 397, 400, 401), (397, 398, 399, 400), (298, 392, 395, 296), (392, 391, 394, 395), (391, 390, 393, 394), (299, 389, 392, 298), (389, 388, 391, 392), (388, 387, 390, 391), (300, 386, 389, 299), (386, 385, 388, 389), (385, 384, 387, 388), (301, 383, 386, 300), (383, 382, 385, 386), (382, 381, 384, 385), (297, 378, 383, 301), (378, 379, 382, 383), (379, 380, 381, 382), (23, 296, 395, 461), (461, 395, 394, 460), (460, 394, 393, 459), (54, 255, 455, 411), (411, 455, 454, 412), (412, 454, 453, 413), (566, 55, 398, 616), (616, 398, 397, 618), (618, 397, 396, 620), (498, 134, 380, 530), (530, 380, 379, 532), (532, 379, 378, 534), (462, 249, 458, 536), (536, 458, 457, 538), (538, 457, 456, 540), (242, 23, 461, 429), (429, 461, 460, 430), (430, 460, 459, 431), (255, 27, 449, 455), (455, 449, 448, 454), (454, 448, 447, 453), (415, 539, 541, 416), (539, 538, 540, 541), (414, 537, 539, 415), (537, 536, 538, 539), (161, 463, 537, 414), (463, 462, 536, 537), (451, 533, 535, 452), (533, 532, 534, 535), (450, 531, 533, 451), (531, 530, 532, 533), (303, 499, 531, 450), (499, 498, 530, 531), (367, 527, 529, 368), (527, 526, 528, 529), (366, 525, 527, 367), (525, 524, 526, 527), (25, 511, 525, 366), (511, 510, 524, 525), (18, 521, 523, 17), (521, 520, 522, 523), (19, 519, 521, 18), (519, 518, 520, 521), (243, 515, 519, 19), (515, 514, 518, 519), (147, 507, 509, 135), (507, 506, 508, 509), (150, 505, 507, 147), (505, 504, 506, 507), (138, 503, 505, 150), (503, 502, 504, 505), (137, 501, 503, 138), (501, 500, 502, 503), (134, 498, 501, 137), (498, 499, 500, 501), (228, 495, 497, 216), (495, 494, 496, 497), (231, 493, 495, 228), (493, 492, 494, 495), (219, 491, 493, 231), (491, 490, 492, 493), (218, 489, 491, 219), (489, 488, 490, 491), (215, 486, 489, 218), (486, 487, 488, 489), (280, 483, 485, 278), (483, 482, 484, 485), (281, 481, 483, 280), (481, 480, 482, 483), (282, 479, 481, 281), (479, 478, 480, 481), (283, 477, 479, 282), (477, 476, 478, 479), (279, 474, 477, 283), (474, 475, 476, 477), (250, 471, 473, 248), (471, 470, 472, 473), (251, 469, 471, 250), (469, 468, 470, 471), (252, 467, 469, 251), (467, 466, 468, 469), (253, 465, 467, 252), (465, 464, 466, 467), (249, 462, 465, 253), (462, 463, 464, 465), (17, 523, 486, 215), (523, 522, 487, 486), (24, 278, 485, 517), (517, 485, 484, 516), (290, 24, 517, 496), (496, 517, 516, 497), (163, 273, 513, 472), (472, 513, 512, 473), (452, 535, 511, 25), (535, 534, 510, 511), (416, 541, 515, 243), (541, 540, 514, 515), (273, 135, 509, 513), (513, 509, 508, 512), (368, 529, 474, 279), (529, 528, 475, 474), (457, 619, 621, 456), (619, 618, 620, 621), (458, 617, 619, 457), (617, 616, 618, 619), (249, 567, 617, 458), (567, 566, 616, 617), (433, 613, 615, 434), (613, 612, 614, 615), (432, 611, 613, 433), (611, 610, 612, 613), (26, 555, 611, 432), (555, 554, 610, 611), (0, 607, 609, 314), (607, 606, 608, 609), (1, 605, 607, 0), (605, 604, 606, 607), (285, 591, 605, 1), (591, 590, 604, 605), (373, 601, 603, 372), (601, 600, 602, 603), (374, 599, 601, 373), (599, 598, 600, 601), (22, 595, 599, 374), (595, 594, 598, 599), (434, 615, 591, 285), (615, 614, 590, 591), (93, 587, 589, 81), (587, 586, 588, 589), (96, 585, 587, 93), (585, 584, 586, 587), (84, 583, 585, 96), (583, 582, 584, 585), (83, 581, 583, 84), (581, 580, 582, 583), (80, 578, 581, 83), (578, 579, 580, 581), (58, 575, 577, 53), (575, 574, 576, 577), (61, 573, 575, 58), (573, 572, 574, 575), (73, 571, 573, 61), (571, 570, 572, 573), (72, 569, 571, 73), (569, 568, 570, 571), (55, 566, 569, 72), (566, 567, 568, 569), (304, 563, 565, 302), (563, 562, 564, 565), (305, 561, 563, 304), (561, 560, 562, 563), (306, 559, 561, 305), (559, 558, 560, 561), (307, 557, 559, 306), (557, 556, 558, 559), (303, 554, 557, 307), (554, 555, 556, 557), (292, 551, 553, 290), (551, 550, 552, 553), (293, 549, 551, 292), (549, 548, 550, 551), (294, 547, 549, 293), (547, 546, 548, 549), (295, 545, 547, 294), (545, 544, 546, 547), (291, 542, 545, 295), (542, 543, 544, 545), (20, 302, 565, 593), (593, 565, 564, 592), (108, 267, 597, 552), (552, 597, 596, 553), (372, 603, 542, 291), (603, 602, 543, 542), (248, 20, 593, 576), (576, 593, 592, 577), (456, 621, 595, 22), (621, 620, 594, 595), (314, 609, 578, 80), (609, 608, 579, 578), (267, 81, 589, 597), (597, 589, 588, 596)])
_uv = me_cube.uv_layers.new(name='UVMap')
_uv.uv.foreach_set('vector', [0.4285, 0.1002, 0.5, 0.1002, 0.5, 0.125, 0.4285, 0.125, 0.8032, 0.6995, 0.8297, 0.6995, 0.8297, 0.7244, 0.8032, 0.7244, 0.5, 0.3484, 0.5715, 0.3484, 0.5715, 0.375, 0.5, 0.375, 0.4285, 0.6995, 0.5, 0.6995, 0.5, 0.7244, 0.4285, 0.7244, 0.5, 0.8484, 0.5715, 0.8484, 0.5715, 0.875, 0.5, 0.875, 0.5, 0.6002, 0.5715, 0.6002, 0.5715, 0.625, 0.5, 0.625, 0.7234, 0.6995, 0.75, 0.6995, 0.75, 0.7244, 0.7234, 0.7244, 0.4285, 0.1995, 0.5, 0.1995, 0.5, 0.2244, 0.4285, 0.2244, 0.2234, 0.6002, 0.25, 0.6002, 0.25, 0.625, 0.2234, 0.625, 0.8032, 0.6002, 0.8297, 0.6002, 0.8297, 0.625, 0.8032, 0.625, 0.3032, 0.6002, 0.3297, 0.6002, 0.3297, 0.625, 0.3032, 0.625, 0.4285, 0.6002, 0.5, 0.6002, 0.5, 0.625, 0.4285, 0.625, 0.412, 0.7244, 0.412, 0.6995, 0.4285, 0.6995, 0.4285, 0.7244, 0.4285, 0.3484, 0.5, 0.3484, 0.5, 0.375, 0.4285, 0.375, 0.4285, 0.4282, 0.5, 0.4282, 0.5, 0.4547, 0.4285, 0.4547, 0.5, 0.1002, 0.5715, 0.1002, 0.5715, 0.125, 0.5, 0.125, 0.4285, 0.9282, 0.5, 0.9282, 0.5, 0.9547, 0.4285, 0.9547, 0.5, 0.9282, 0.5715, 0.9282, 0.5715, 0.9547, 0.5, 0.9547, 0.2234, 0.6995, 0.25, 0.6995, 0.25, 0.7244, 0.2234, 0.7244, 0.3032, 0.6995, 0.3297, 0.6995, 0.3297, 0.7244, 0.3032, 0.7244, 0.4285, 0.8484, 0.5, 0.8484, 0.5, 0.875, 0.4285, 0.875, 0.5, 0.6995, 0.5715, 0.6995, 0.5715, 0.7244, 0.5, 0.7244, 0.5, 0.4282, 0.5715, 0.4282, 0.5715, 0.4547, 0.5, 0.4547, 0.5, 0.1995, 0.5715, 0.1995, 0.5715, 0.2244, 0.5, 0.2244, 0.6703, 0.5256, 0.6563, 0.5256, 0.6558, 0.5175, 0.6703, 0.5177, 0.6563, 0.5256, 0.6437, 0.5256, 0.6443, 0.5178, 0.6558, 0.5175, 0.6437, 0.5256, 0.6029, 0.5256, 0.6022, 0.5177, 0.6443, 0.5178, 0.6703, 0.5177, 0.6558, 0.5175, 0.6563, 0.5, 0.6703, 0.5, 0.6558, 0.5175, 0.6443, 0.5178, 0.6463, 0.5, 0.6563, 0.5, 0.6443, 0.5178, 0.6022, 0.5177, 0.5998, 0.5121, 0.6463, 0.5, 0.5715, 0.5256, 0.5715, 0.5177, 0.5885, 0.5174, 0.588, 0.5256, 0.5715, 0.5177, 0.5715, 0.5106, 0.5879, 0.5109, 0.5885, 0.5174, 0.5715, 0.5106, 0.5715, 0.4813, 0.5879, 0.4807, 0.5879, 0.5109, 0.588, 0.5256, 0.5885, 0.5174, 0.6022, 0.5177, 0.6029, 0.5256, 0.5885, 0.5174, 0.5879, 0.5109, 0.5998, 0.5121, 0.6022, 0.5177, 0.5879, 0.5109, 0.5879, 0.4807, 0.5998, 0.4787, 0.5998, 0.5121, 0.5715, 0.4547, 0.588, 0.4547, 0.5886, 0.4691, 0.5715, 0.4687, 0.588, 0.4547, 0.6029, 0.4547, 0.6022, 0.4686, 0.5886, 0.4691, 0.6029, 0.4547, 0.625, 0.4547, 0.625, 0.4687, 0.6022, 0.4686, 0.5715, 0.4687, 0.5886, 0.4691, 0.5879, 0.4807, 0.5715, 0.4813, 0.5886, 0.4691, 0.6022, 0.4686, 0.5998, 0.4787, 0.5879, 0.4807, 0.6022, 0.4686, 0.625, 0.4687, 0.625, 0.4787, 0.5998, 0.4787, 0.625, 0.4787, 0.5998, 0.4848, 0.5998, 0.4787, 0.4285, 0.4547, 0.4285, 0.4687, 0.4115, 0.4692, 0.412, 0.4547, 0.4285, 0.4687, 0.4285, 0.4813, 0.4121, 0.4807, 0.4115, 0.4692, 0.4285, 0.4813, 0.4285, 0.5106, 0.4121, 0.5109, 0.4121, 0.4807, 0.412, 0.4547, 0.4115, 0.4692, 0.375, 0.4687, 0.375, 0.4547, 0.4115, 0.4692, 0.4121, 0.4807, 0.375, 0.4787, 0.375, 0.4687, 0.4121, 0.4807, 0.4121, 0.5109, 0.4002, 0.5121, 0.375, 0.4787, 0.4285, 0.5256, 0.412, 0.5256, 0.4114, 0.5175, 0.4285, 0.5177, 0.412, 0.5256, 0.3971, 0.5256, 0.3978, 0.5178, 0.4114, 0.5175, 0.3971, 0.5256, 0.3563, 0.5256, 0.3557, 0.5177, 0.3978, 0.5178, 0.4285, 0.5177, 0.4114, 0.5175, 0.4121, 0.5109, 0.4285, 0.5106, 0.4114, 0.5175, 0.3978, 0.5178, 0.4002, 0.5121, 0.4121, 0.5109, 0.3978, 0.5178, 0.3557, 0.5177, 0.3537, 0.5121, 0.4002, 0.5121, 0.3297, 0.5256, 0.3297, 0.5177, 0.3441, 0.5174, 0.3437, 0.5256, 0.3297, 0.5177, 0.3297, 0.5106, 0.3436, 0.5109, 0.3441, 0.5174, 0.3297, 0.5106, 0.3297, 0.5, 0.3437, 0.5, 0.3436, 0.5109, 0.3437, 0.5256, 0.3441, 0.5174, 0.3557, 0.5177, 0.3563, 0.5256, 0.3441, 0.5174, 0.3436, 0.5109, 0.3537, 0.5121, 0.3557, 0.5177, 0.3436, 0.5109, 0.3437, 0.5, 0.3537, 0.5, 0.3537, 0.5121, 0.3537, 0.5, 0.3598, 0.5121, 0.3537, 0.5121, 0.6703, 0.7244, 0.6703, 0.7323, 0.6559, 0.7326, 0.6563, 0.7244, 0.6703, 0.7323, 0.6703, 0.75, 0.6564, 0.75, 0.6559, 0.7326, 0.625, 0.7953, 0.6029, 0.7953, 0.6022, 0.7813, 0.625, 0.7814, 0.6563, 0.7244, 0.6559, 0.7326, 0.6443, 0.7323, 0.6437, 0.7244, 0.6559, 0.7326, 0.6564, 0.75, 0.6463, 0.75, 0.6443, 0.7323, 0.625, 0.7814, 0.6022, 0.7813, 0.5998, 0.7713, 0.625, 0.7713, 0.5715, 0.7953, 0.5715, 0.7813, 0.5885, 0.7808, 0.588, 0.7953, 0.5715, 0.7813, 0.5715, 0.7687, 0.5879, 0.7693, 0.5885, 0.7808, 0.5715, 0.7687, 0.5715, 0.7394, 0.5879, 0.7391, 0.5879, 0.7693, 0.588, 0.7953, 0.5885, 0.7808, 0.6022, 0.7813, 0.6029, 0.7953, 0.5885, 0.7808, 0.5879, 0.7693, 0.5998, 0.7713, 0.6022, 0.7813, 0.5879, 0.7693, 0.5879, 0.7391, 0.5998, 0.7379, 0.5998, 0.7713, 0.5715, 0.7244, 0.588, 0.7244, 0.5886, 0.7325, 0.5715, 0.7323, 0.588, 0.7244, 0.6029, 0.7244, 0.6022, 0.7322, 0.5886, 0.7325, 0.6029, 0.7244, 0.6437, 0.7244, 0.6443, 0.7323, 0.6022, 0.7322, 0.5715, 0.7323, 0.5886, 0.7325, 0.5879, 0.7391, 0.5715, 0.7394, 0.5886, 0.7325, 0.6022, 0.7322, 0.5998, 0.7379, 0.5879, 0.7391, 0.6022, 0.7322, 0.6443, 0.7323, 0.6463, 0.75, 0.5998, 0.7379, 0.625, 0.7713, 0.5998, 0.7713, 0.5998, 0.7652, 0.4285, 0.7244, 0.4285, 0.7323, 0.4115, 0.7326, 0.412, 0.7244, 0.4285, 0.7323, 0.4285, 0.7394, 0.4121, 0.7391, 0.4115, 0.7326, 0.4285, 0.7394, 0.4285, 0.7687, 0.4121, 0.7693, 0.4121, 0.7391, 0.412, 0.7244, 0.4115, 0.7326, 0.3978, 0.7323, 0.3971, 0.7244, 0.4115, 0.7326, 0.4121, 0.7391, 0.4002, 0.7379, 0.3978, 0.7323, 0.4121, 0.7391, 0.4121, 0.7693, 0.375, 0.7713, 0.4002, 0.7379, 0.4285, 0.7953, 0.412, 0.7953, 0.4114, 0.7809, 0.4285, 0.7813, 0.412, 0.7953, 0.375, 0.7953, 0.375, 0.7814, 0.4114, 0.7809, 0.3297, 0.75, 0.3297, 0.7394, 0.3437, 0.7391, 0.3436, 0.75, 0.4285, 0.7813, 0.4114, 0.7809, 0.4121, 0.7693, 0.4285, 0.7687, 0.4114, 0.7809, 0.375, 0.7814, 0.375, 0.7713, 0.4121, 0.7693, 0.3436, 0.75, 0.3437, 0.7391, 0.3537, 0.7379, 0.3537, 0.75, 0.3297, 0.7244, 0.3437, 0.7244, 0.3442, 0.7325, 0.3297, 0.7323, 0.3437, 0.7244, 0.3563, 0.7244, 0.3557, 0.7322, 0.3442, 0.7325, 0.3563, 0.7244, 0.3971, 0.7244, 0.3978, 0.7323, 0.3557, 0.7322, 0.3297, 0.7323, 0.3442, 0.7325, 0.3437, 0.7391, 0.3297, 0.7394, 0.3442, 0.7325, 0.3557, 0.7322, 0.3537, 0.7379, 0.3437, 0.7391, 0.3557, 0.7322, 0.3978, 0.7323, 0.4002, 0.7379, 0.3537, 0.7379, 0.3598, 0.7379, 0.3537, 0.75, 0.3537, 0.7379, 0.8297, 0.5256, 0.8297, 0.5177, 0.8441, 0.5174, 0.8437, 0.5256, 0.8297, 0.5177, 0.8297, 0.5, 0.8436, 0.5, 0.8441, 0.5174, 0.625, 0.2953, 0.6029, 0.2953, 0.6022, 0.2813, 0.625, 0.2814, 0.8437, 0.5256, 0.8441, 0.5174, 0.875, 0.5177, 0.875, 0.5256, 0.8441, 0.5174, 0.8436, 0.5, 0.875, 0.5121, 0.875, 0.5177, 0.625, 0.2814, 0.6022, 0.2813, 0.5998, 0.2713, 0.625, 0.25, 0.5715, 0.2953, 0.5715, 0.2813, 0.5885, 0.2808, 0.588, 0.2953, 0.5715, 0.2813, 0.5715, 0.2687, 0.5879, 0.2693, 0.5885, 0.2808, 0.5715, 0.2687, 0.5715, 0.2394, 0.5879, 0.2391, 0.5879, 0.2693, 0.588, 0.2953, 0.5885, 0.2808, 0.6022, 0.2813, 0.6029, 0.2953, 0.5885, 0.2808, 0.5879, 0.2693, 0.5998, 0.2713, 0.6022, 0.2813, 0.5879, 0.2693, 0.5879, 0.2391, 0.5998, 0.2379, 0.5998, 0.2713, 0.5715, 0.2244, 0.588, 0.2244, 0.5886, 0.2325, 0.5715, 0.2323, 0.588, 0.2244, 0.6029, 0.2244, 0.6022, 0.2322, 0.5886, 0.2325, 0.6029, 0.2244, 0.625, 0.2244, 0.625, 0.2323, 0.6022, 0.2322, 0.5715, 0.2323, 0.5886, 0.2325, 0.5879, 0.2391, 0.5715, 0.2394, 0.5886, 0.2325, 0.6022, 0.2322, 0.5998, 0.2379, 0.5879, 0.2391, 0.6022, 0.2322, 0.625, 0.2323, 0.625, 0.2379, 0.5998, 0.2379, 0.625, 0.2379, 0.5998, 0.2414, 0.5998, 0.2379, 0.1703, 0.5256, 0.1563, 0.5256, 0.1558, 0.5175, 0.1703, 0.5177, 0.1563, 0.5256, 0.1437, 0.5256, 0.1443, 0.5178, 0.1558, 0.5175, 0.1437, 0.5256, 0.125, 0.5256, 0.125, 0.5177, 0.1443, 0.5178, 0.1703, 0.5177, 0.1558, 0.5175, 0.1563, 0.5109, 0.1703, 0.5106, 0.1558, 0.5175, 0.1443, 0.5178, 0.1463, 0.5121, 0.1563, 0.5109, 0.1443, 0.5178, 0.125, 0.5177, 0.125, 0.5121, 0.1463, 0.5121, 0.4285, 0.2244, 0.4285, 0.2323, 0.4115, 0.2326, 0.412, 0.2244, 0.4285, 0.2323, 0.4285, 0.2394, 0.4121, 0.2391, 0.4115, 0.2326, 0.4285, 0.2394, 0.4285, 0.2687, 0.4121, 0.2693, 0.4121, 0.2391, 0.412, 0.2244, 0.4115, 0.2326, 0.375, 0.2323, 0.375, 0.2244, 0.4115, 0.2326, 0.4121, 0.2391, 0.375, 0.2379, 0.375, 0.2323, 0.4121, 0.2391, 0.4121, 0.2693, 0.375, 0.2713, 0.375, 0.2379, 0.4285, 0.2953, 0.412, 0.2953, 0.4114, 0.2809, 0.4285, 0.2813, 0.412, 0.2953, 0.375, 0.2953, 0.375, 0.2814, 0.4114, 0.2809, 0.1703, 0.5, 0.1703, 0.5106, 0.1563, 0.5109, 0.1564, 0.5, 0.4285, 0.2813, 0.4114, 0.2809, 0.4121, 0.2693, 0.4285, 0.2687, 0.4114, 0.2809, 0.375, 0.2814, 0.375, 0.2713, 0.4121, 0.2693, 0.1564, 0.5, 0.1563, 0.5109, 0.1463, 0.5121, 0.1463, 0.5, 0.1463, 0.5121, 0.125, 0.5121, 0.1463, 0.5, 0.5715, 0.02563, 0.5715, 0.01771, 0.5885, 0.01745, 0.588, 0.02563, 0.5715, 0.01771, 0.5715, 0.01057, 0.5879, 0.01091, 0.5885, 0.01745, 0.5715, 0.01057, 0.5715, 0.0, 0.5879, 0.0, 0.5879, 0.01091, 0.588, 0.02563, 0.5885, 0.01745, 0.6022, 0.01774, 0.6029, 0.02563, 0.5885, 0.01745, 0.5879, 0.01091, 0.5998, 0.01207, 0.6022, 0.01774, 0.5879, 0.01091, 0.5879, 0.0, 0.5998, 0.0, 0.5998, 0.01207, 0.5715, 0.9547, 0.588, 0.9547, 0.5886, 0.9691, 0.5715, 0.9687, 0.588, 0.9547, 0.6029, 0.9547, 0.6022, 0.9686, 0.5886, 0.9691, 0.6029, 0.9547, 0.625, 0.9547, 0.625, 0.9687, 0.6022, 0.9686, 0.5715, 0.9687, 0.5886, 0.9691, 0.5879, 1.0, 0.5715, 1.0, 0.5886, 0.9691, 0.6022, 0.9686, 0.5998, 1.0, 0.5879, 1.0, 0.6022, 0.9686, 0.625, 0.9687, 0.625, 1.0, 0.5998, 1.0, 0.8297, 0.7244, 0.8437, 0.7244, 0.8442, 0.7325, 0.8297, 0.7323, 0.8437, 0.7244, 0.875, 0.7244, 0.875, 0.7322, 0.8442, 0.7325, 0.625, 0.02563, 0.6029, 0.02563, 0.6022, 0.01774, 0.625, 0.01776, 0.8297, 0.7323, 0.8442, 0.7325, 0.8437, 0.75, 0.8297, 0.75, 0.8442, 0.7325, 0.875, 0.7322, 0.875, 0.7379, 0.8437, 0.75, 0.625, 0.01776, 0.6022, 0.01774, 0.5998, 0.01207, 0.625, 0.01207, 0.5998, 0.01207, 0.5998, 0.0, 0.625, 0.01207, 0.1703, 0.7244, 0.1703, 0.7323, 0.1559, 0.7326, 0.1563, 0.7244, 0.1703, 0.7323, 0.1703, 0.7394, 0.1564, 0.7391, 0.1559, 0.7326, 0.1703, 0.7394, 0.1703, 0.75, 0.1563, 0.75, 0.1564, 0.7391, 0.1563, 0.7244, 0.1559, 0.7326, 0.1443, 0.7323, 0.1437, 0.7244, 0.1559, 0.7326, 0.1564, 0.7391, 0.1463, 0.7379, 0.1443, 0.7323, 0.1564, 0.7391, 0.1563, 0.75, 0.1463, 0.75, 0.1463, 0.7379, 0.4285, 0.9547, 0.4285, 0.9687, 0.4115, 0.9692, 0.412, 0.9547, 0.4285, 0.9687, 0.4285, 1.0, 0.4121, 1.0, 0.4115, 0.9692, 0.4285, 0.0, 0.4285, 0.01057, 0.4121, 0.0109, 0.4121, 0.0, 0.412, 0.9547, 0.4115, 0.9692, 0.375, 0.9687, 0.375, 0.9547, 0.4115, 0.9692, 0.4121, 1.0, 0.375, 0.9787, 0.375, 0.9687, 0.4121, 0.0, 0.4121, 0.0109, 0.375, 0.01207, 0.375, 0.0, 0.4285, 0.02563, 0.412, 0.02563, 0.4114, 0.0175, 0.4285, 0.01771, 0.412, 0.02563, 0.375, 0.02563, 0.375, 0.01776, 0.4114, 0.0175, 0.125, 0.7244, 0.1437, 0.7244, 0.1443, 0.7323, 0.125, 0.7322, 0.4285, 0.01771, 0.4114, 0.0175, 0.4121, 0.0109, 0.4285, 0.01057, 0.4114, 0.0175, 0.375, 0.01776, 0.375, 0.01207, 0.4121, 0.0109, 0.125, 0.7322, 0.1443, 0.7323, 0.1463, 0.7379, 0.125, 0.7379, 0.1463, 0.7379, 0.1463, 0.75, 0.125, 0.7379, 0.1703, 0.6995, 0.1703, 0.7244, 0.1563, 0.7244, 0.1563, 0.6995, 0.1563, 0.6995, 0.1563, 0.7244, 0.1437, 0.7244, 0.1437, 0.6995, 0.1437, 0.6995, 0.1437, 0.7244, 0.125, 0.7244, 0.125, 0.6995, 0.375, 0.05047, 0.375, 0.02563, 0.412, 0.02563, 0.412, 0.05047, 0.412, 0.05047, 0.412, 0.02563, 0.4285, 0.02563, 0.4285, 0.05047, 0.1968, 0.5256, 0.1703, 0.5256, 0.1703, 0.5177, 0.1968, 0.5177, 0.1968, 0.5177, 0.1703, 0.5177, 0.1703, 0.5106, 0.1968, 0.5106, 0.1968, 0.5106, 0.1703, 0.5106, 0.1703, 0.5, 0.1968, 0.5, 0.375, 0.3218, 0.375, 0.2953, 0.412, 0.2953, 0.412, 0.3218, 0.412, 0.3218, 0.412, 0.2953, 0.4285, 0.2953, 0.4285, 0.3218, 0.5, 0.5256, 0.4285, 0.5256, 0.4285, 0.5177, 0.5, 0.5177, 0.5, 0.5177, 0.4285, 0.5177, 0.4285, 0.5106, 0.5, 0.5106, 0.5, 0.5106, 0.4285, 0.5106, 0.4285, 0.4813, 0.5, 0.4813, 0.5, 0.4813, 0.4285, 0.4813, 0.4285, 0.4687, 0.5, 0.4687, 0.5, 0.4687, 0.4285, 0.4687, 0.4285, 0.4547, 0.5, 0.4547, 0.5, 0.9547, 0.5715, 0.9547, 0.5715, 0.9687, 0.5, 0.9687, 0.5, 0.9687, 0.5715, 0.9687, 0.5715, 1.0, 0.5, 1.0, 0.5, 0.0, 0.5715, 0.0, 0.5715, 0.01057, 0.5, 0.01056, 0.5, 0.01056, 0.5715, 0.01057, 0.5715, 0.01771, 0.5, 0.01771, 0.5, 0.01771, 0.5715, 0.01771, 0.5715, 0.02563, 0.5, 0.02563, 0.5, 0.7953, 0.4285, 0.7953, 0.4285, 0.7813, 0.5, 0.7813, 0.5, 0.7813, 0.4285, 0.7813, 0.4285, 0.7687, 0.5, 0.7687, 0.5, 0.7687, 0.4285, 0.7687, 0.4285, 0.7394, 0.5, 0.7394, 0.5, 0.7394, 0.4285, 0.7394, 0.4285, 0.7323, 0.5, 0.7323, 0.5, 0.7323, 0.4285, 0.7323, 0.4285, 0.7244, 0.5, 0.7244, 0.5, 0.2953, 0.4285, 0.2953, 0.4285, 0.2813, 0.5, 0.2813, 0.5, 0.2813, 0.4285, 0.2813, 0.4285, 0.2687, 0.5, 0.2687, 0.5, 0.2687, 0.4285, 0.2687, 0.4285, 0.2394, 0.5, 0.2394, 0.5, 0.2394, 0.4285, 0.2394, 0.4285, 0.2323, 0.5, 0.2323, 0.5, 0.2323, 0.4285, 0.2323, 0.4285, 0.2244, 0.5, 0.2244, 0.8032, 0.7244, 0.8297, 0.7244, 0.8297, 0.7323, 0.8032, 0.7323, 0.8032, 0.7323, 0.8297, 0.7323, 0.8297, 0.75, 0.8032, 0.75, 0.625, 0.9282, 0.625, 0.9547, 0.6029, 0.9547, 0.6029, 0.9282, 0.6029, 0.9282, 0.6029, 0.9547, 0.588, 0.9547, 0.588, 0.9282, 0.588, 0.9282, 0.588, 0.9547, 0.5715, 0.9547, 0.5715, 0.9282, 0.6703, 0.6995, 0.6703, 0.7244, 0.6563, 0.7244, 0.6563, 0.6995, 0.6563, 0.6995, 0.6563, 0.7244, 0.6437, 0.7244, 0.6437, 0.6995, 0.6437, 0.6995, 0.6437, 0.7244, 0.6029, 0.7244, 0.6029, 0.6995, 0.6029, 0.6995, 0.6029, 0.7244, 0.588, 0.7244, 0.588, 0.6995, 0.588, 0.6995, 0.588, 0.7244, 0.5715, 0.7244, 0.5715, 0.6995, 0.3032, 0.7244, 0.3297, 0.7244, 0.3297, 0.7323, 0.3032, 0.7323, 0.3032, 0.7323, 0.3297, 0.7323, 0.3297, 0.7394, 0.3032, 0.7394, 0.3032, 0.7394, 0.3297, 0.7394, 0.3297, 0.75, 0.3032, 0.75, 0.375, 0.8218, 0.375, 0.7953, 0.412, 0.7953, 0.412, 0.8218, 0.412, 0.8218, 0.412, 0.7953, 0.4285, 0.7953, 0.4285, 0.8218, 0.8297, 0.5505, 0.8297, 0.5256, 0.8437, 0.5256, 0.8437, 0.5505, 0.8437, 0.5505, 0.8437, 0.5256, 0.875, 0.5256, 0.875, 0.5505, 0.625, 0.1995, 0.625, 0.2244, 0.6029, 0.2244, 0.6029, 0.1995, 0.6029, 0.1995, 0.6029, 0.2244, 0.588, 0.2244, 0.588, 0.1995, 0.588, 0.1995, 0.588, 0.2244, 0.5715, 0.2244, 0.5715, 0.1995, 0.6968, 0.5256, 0.6703, 0.5256, 0.6703, 0.5177, 0.6968, 0.5177, 0.6968, 0.5177, 0.6703, 0.5177, 0.6703, 0.5, 0.6968, 0.5, 0.625, 0.4282, 0.625, 0.4547, 0.6029, 0.4547, 0.6029, 0.4282, 0.6029, 0.4282, 0.6029, 0.4547, 0.588, 0.4547, 0.588, 0.4282, 0.588, 0.4282, 0.588, 0.4547, 0.5715, 0.4547, 0.5715, 0.4282, 0.3297, 0.5505, 0.3297, 0.5256, 0.3437, 0.5256, 0.3437, 0.5505, 0.3437, 0.5505, 0.3437, 0.5256, 0.3563, 0.5256, 0.3563, 0.5505, 0.3563, 0.5505, 0.3563, 0.5256, 0.3971, 0.5256, 0.3971, 0.5505, 0.3971, 0.5505, 0.3971, 0.5256, 0.412, 0.5256, 0.412, 0.5505, 0.412, 0.5505, 0.412, 0.5256, 0.4285, 0.5256, 0.4285, 0.5505, 0.1703, 0.6002, 0.1703, 0.625, 0.1563, 0.625, 0.1563, 0.6002, 0.1563, 0.6002, 0.1563, 0.625, 0.1437, 0.625, 0.1437, 0.6002, 0.1437, 0.6002, 0.1437, 0.625, 0.125, 0.625, 0.125, 0.6002, 0.375, 0.1498, 0.375, 0.125, 0.412, 0.125, 0.412, 0.1498, 0.412, 0.1498, 0.412, 0.125, 0.4285, 0.125, 0.4285, 0.1498, 0.2766, 0.5256, 0.25, 0.5256, 0.25, 0.5177, 0.2766, 0.5177, 0.2766, 0.5177, 0.25, 0.5177, 0.25, 0.5106, 0.2766, 0.5106, 0.2766, 0.5106, 0.25, 0.5106, 0.25, 0.5, 0.2766, 0.5, 0.375, 0.4016, 0.375, 0.375, 0.412, 0.375, 0.412, 0.4016, 0.412, 0.4016, 0.412, 0.375, 0.4285, 0.375, 0.4285, 0.4016, 0.5715, 0.5256, 0.5, 0.5256, 0.5, 0.5177, 0.5715, 0.5177, 0.5715, 0.5177, 0.5, 0.5177, 0.5, 0.5106, 0.5715, 0.5106, 0.5715, 0.5106, 0.5, 0.5106, 0.5, 0.4813, 0.5715, 0.4813, 0.5715, 0.4813, 0.5, 0.4813, 0.5, 0.4687, 0.5715, 0.4687, 0.5715, 0.4687, 0.5, 0.4687, 0.5, 0.4547, 0.5715, 0.4547, 0.4285, 0.9547, 0.5, 0.9547, 0.5, 0.9687, 0.4285, 0.9687, 0.4285, 0.9687, 0.5, 0.9687, 0.5, 1.0, 0.4285, 1.0, 0.4285, 0.0, 0.5, 0.0, 0.5, 0.01056, 0.4285, 0.01057, 0.4285, 0.01057, 0.5, 0.01056, 0.5, 0.01771, 0.4285, 0.01771, 0.4285, 0.01771, 0.5, 0.01771, 0.5, 0.02563, 0.4285, 0.02563, 0.5715, 0.7953, 0.5, 0.7953, 0.5, 0.7813, 0.5715, 0.7813, 0.5715, 0.7813, 0.5, 0.7813, 0.5, 0.7687, 0.5715, 0.7687, 0.5715, 0.7687, 0.5, 0.7687, 0.5, 0.7394, 0.5715, 0.7394, 0.5715, 0.7394, 0.5, 0.7394, 0.5, 0.7323, 0.5715, 0.7323, 0.5715, 0.7323, 0.5, 0.7323, 0.5, 0.7244, 0.5715, 0.7244, 0.5715, 0.2953, 0.5, 0.2953, 0.5, 0.2813, 0.5715, 0.2813, 0.5715, 0.2813, 0.5, 0.2813, 0.5, 0.2687, 0.5715, 0.2687, 0.5715, 0.2687, 0.5, 0.2687, 0.5, 0.2394, 0.5715, 0.2394, 0.5715, 0.2394, 0.5, 0.2394, 0.5, 0.2323, 0.5715, 0.2323, 0.5715, 0.2323, 0.5, 0.2323, 0.5, 0.2244, 0.5715, 0.2244, 0.7234, 0.7244, 0.75, 0.7244, 0.75, 0.7323, 0.7234, 0.7323, 0.7234, 0.7323, 0.75, 0.7323, 0.75, 0.75, 0.7234, 0.75, 0.625, 0.8484, 0.625, 0.875, 0.6029, 0.875, 0.6029, 0.8484, 0.6029, 0.8484, 0.6029, 0.875, 0.588, 0.875, 0.588, 0.8484, 0.588, 0.8484, 0.588, 0.875, 0.5715, 0.875, 0.5715, 0.8484, 0.6703, 0.6002, 0.6703, 0.625, 0.6563, 0.625, 0.6563, 0.6002, 0.6563, 0.6002, 0.6563, 0.625, 0.6437, 0.625, 0.6437, 0.6002, 0.6437, 0.6002, 0.6437, 0.625, 0.6029, 0.625, 0.6029, 0.6002, 0.6029, 0.6002, 0.6029, 0.625, 0.588, 0.625, 0.588, 0.6002, 0.588, 0.6002, 0.588, 0.625, 0.5715, 0.625, 0.5715, 0.6002, 0.2234, 0.7244, 0.25, 0.7244, 0.25, 0.7323, 0.2234, 0.7323, 0.2234, 0.7323, 0.25, 0.7323, 0.25, 0.7394, 0.2234, 0.7394, 0.2234, 0.7394, 0.25, 0.7394, 0.25, 0.75, 0.2234, 0.75, 0.375, 0.9016, 0.375, 0.875, 0.412, 0.875, 0.412, 0.9016, 0.412, 0.9016, 0.412, 0.875, 0.4285, 0.875, 0.4285, 0.9016, 0.8297, 0.6498, 0.8297, 0.625, 0.8437, 0.625, 0.8437, 0.6498, 0.8437, 0.6498, 0.8437, 0.625, 0.875, 0.625, 0.875, 0.6498, 0.625, 0.1002, 0.625, 0.125, 0.6029, 0.125, 0.6029, 0.1002, 0.6029, 0.1002, 0.6029, 0.125, 0.588, 0.125, 0.588, 0.1002, 0.588, 0.1002, 0.588, 0.125, 0.5715, 0.125, 0.5715, 0.1002, 0.7766, 0.5256, 0.75, 0.5256, 0.75, 0.5177, 0.7766, 0.5177, 0.7766, 0.5177, 0.75, 0.5177, 0.75, 0.5, 0.7766, 0.5, 0.625, 0.3484, 0.625, 0.375, 0.6029, 0.375, 0.6029, 0.3484, 0.6029, 0.3484, 0.6029, 0.375, 0.588, 0.375, 0.588, 0.3484, 0.588, 0.3484, 0.588, 0.375, 0.5715, 0.375, 0.5715, 0.3484, 0.3297, 0.6498, 0.3297, 0.625, 0.3437, 0.625, 0.3437, 0.6498, 0.3437, 0.6498, 0.3437, 0.625, 0.3563, 0.625, 0.3563, 0.6498, 0.3563, 0.6498, 0.3563, 0.625, 0.3971, 0.625, 0.3971, 0.6498, 0.3971, 0.6498, 0.3971, 0.625, 0.412, 0.625, 0.412, 0.6498, 0.412, 0.6498, 0.412, 0.625, 0.4285, 0.625, 0.4285, 0.6498, 0.7234, 0.6002, 0.75, 0.6002, 0.75, 0.625, 0.7234, 0.625, 0.412, 0.6995, 0.412, 0.6747, 0.4285, 0.6747, 0.4285, 0.6995, 0.412, 0.6747, 0.412, 0.6498, 0.4285, 0.6498, 0.4285, 0.6747, 0.3971, 0.7244, 0.3971, 0.6995, 0.412, 0.6995, 0.412, 0.7244, 0.3971, 0.6995, 0.3971, 0.6747, 0.412, 0.6747, 0.412, 0.6995, 0.3971, 0.6747, 0.3971, 0.6498, 0.412, 0.6498, 0.412, 0.6747, 0.3563, 0.7244, 0.3563, 0.6995, 0.3971, 0.6995, 0.3971, 0.7244, 0.3563, 0.6995, 0.3563, 0.6747, 0.3971, 0.6747, 0.3971, 0.6995, 0.3563, 0.6747, 0.3563, 0.6498, 0.3971, 0.6498, 0.3971, 0.6747, 0.3437, 0.7244, 0.3437, 0.6995, 0.3563, 0.6995, 0.3563, 0.7244, 0.3437, 0.6995, 0.3437, 0.6747, 0.3563, 0.6747, 0.3563, 0.6995, 0.3437, 0.6747, 0.3437, 0.6498, 0.3563, 0.6498, 0.3563, 0.6747, 0.3297, 0.7244, 0.3297, 0.6995, 0.3437, 0.6995, 0.3437, 0.7244, 0.3297, 0.6995, 0.3297, 0.6747, 0.3437, 0.6747, 0.3437, 0.6995, 0.3297, 0.6747, 0.3297, 0.6498, 0.3437, 0.6498, 0.3437, 0.6747, 0.588, 0.02563, 0.588, 0.05047, 0.5715, 0.05047, 0.5715, 0.02563, 0.588, 0.05047, 0.588, 0.07531, 0.5715, 0.07531, 0.5715, 0.05047, 0.588, 0.07531, 0.588, 0.1002, 0.5715, 0.1002, 0.5715, 0.07531, 0.6029, 0.02563, 0.6029, 0.05047, 0.588, 0.05047, 0.588, 0.02563, 0.6029, 0.05047, 0.6029, 0.07531, 0.588, 0.07531, 0.588, 0.05047, 0.6029, 0.07531, 0.6029, 0.1002, 0.588, 0.1002, 0.588, 0.07531, 0.625, 0.02563, 0.625, 0.05047, 0.6029, 0.05047, 0.6029, 0.02563, 0.625, 0.05047, 0.625, 0.07531, 0.6029, 0.07531, 0.6029, 0.05047, 0.625, 0.07531, 0.625, 0.1002, 0.6029, 0.1002, 0.6029, 0.07531, 0.8437, 0.7244, 0.8437, 0.6995, 0.875, 0.6995, 0.875, 0.7244, 0.8437, 0.6995, 0.8437, 0.6747, 0.875, 0.6747, 0.875, 0.6995, 0.8437, 0.6747, 0.8437, 0.6498, 0.875, 0.6498, 0.875, 0.6747, 0.8297, 0.7244, 0.8297, 0.6995, 0.8437, 0.6995, 0.8437, 0.7244, 0.8297, 0.6995, 0.8297, 0.6747, 0.8437, 0.6747, 0.8437, 0.6995, 0.8297, 0.6747, 0.8297, 0.6498, 0.8437, 0.6498, 0.8437, 0.6747, 0.588, 0.625, 0.588, 0.6498, 0.5715, 0.6498, 0.5715, 0.625, 0.588, 0.6498, 0.588, 0.6747, 0.5715, 0.6747, 0.5715, 0.6498, 0.588, 0.6747, 0.588, 0.6995, 0.5715, 0.6995, 0.5715, 0.6747, 0.6029, 0.625, 0.6029, 0.6498, 0.588, 0.6498, 0.588, 0.625, 0.6029, 0.6498, 0.6029, 0.6747, 0.588, 0.6747, 0.588, 0.6498, 0.6029, 0.6747, 0.6029, 0.6995, 0.588, 0.6995, 0.588, 0.6747, 0.6437, 0.625, 0.6437, 0.6498, 0.6029, 0.6498, 0.6029, 0.625, 0.6437, 0.6498, 0.6437, 0.6747, 0.6029, 0.6747, 0.6029, 0.6498, 0.6437, 0.6747, 0.6437, 0.6995, 0.6029, 0.6995, 0.6029, 0.6747, 0.6563, 0.625, 0.6563, 0.6498, 0.6437, 0.6498, 0.6437, 0.625, 0.6563, 0.6498, 0.6563, 0.6747, 0.6437, 0.6747, 0.6437, 0.6498, 0.6563, 0.6747, 0.6563, 0.6995, 0.6437, 0.6995, 0.6437, 0.6747, 0.6703, 0.625, 0.6703, 0.6498, 0.6563, 0.6498, 0.6563, 0.625, 0.6703, 0.6498, 0.6703, 0.6747, 0.6563, 0.6747, 0.6563, 0.6498, 0.6703, 0.6747, 0.6703, 0.6995, 0.6563, 0.6995, 0.6563, 0.6747, 0.412, 0.125, 0.412, 0.1002, 0.4285, 0.1002, 0.4285, 0.125, 0.412, 0.1002, 0.412, 0.07531, 0.4285, 0.07531, 0.4285, 0.1002, 0.412, 0.07531, 0.412, 0.05047, 0.4285, 0.05047, 0.4285, 0.07531, 0.375, 0.125, 0.375, 0.1002, 0.412, 0.1002, 0.412, 0.125, 0.375, 0.1002, 0.375, 0.07531, 0.412, 0.07531, 0.412, 0.1002, 0.375, 0.07531, 0.375, 0.05047, 0.412, 0.05047, 0.412, 0.07531, 0.1437, 0.625, 0.1437, 0.6498, 0.125, 0.6498, 0.125, 0.625, 0.1437, 0.6498, 0.1437, 0.6747, 0.125, 0.6747, 0.125, 0.6498, 0.1437, 0.6747, 0.1437, 0.6995, 0.125, 0.6995, 0.125, 0.6747, 0.1563, 0.625, 0.1563, 0.6498, 0.1437, 0.6498, 0.1437, 0.625, 0.1563, 0.6498, 0.1563, 0.6747, 0.1437, 0.6747, 0.1437, 0.6498, 0.1563, 0.6747, 0.1563, 0.6995, 0.1437, 0.6995, 0.1437, 0.6747, 0.1703, 0.625, 0.1703, 0.6498, 0.1563, 0.6498, 0.1563, 0.625, 0.1703, 0.6498, 0.1703, 0.6747, 0.1563, 0.6747, 0.1563, 0.6498, 0.1703, 0.6747, 0.1703, 0.6995, 0.1563, 0.6995, 0.1563, 0.6747, 0.5, 0.625, 0.5715, 0.625, 0.5715, 0.6498, 0.5, 0.6498, 0.5, 0.6498, 0.5715, 0.6498, 0.5715, 0.6747, 0.5, 0.6747, 0.5, 0.6747, 0.5715, 0.6747, 0.5715, 0.6995, 0.5, 0.6995, 0.3032, 0.625, 0.3297, 0.625, 0.3297, 0.6498, 0.3032, 0.6498, 0.3032, 0.6498, 0.3297, 0.6498, 0.3297, 0.6747, 0.3032, 0.6747, 0.3032, 0.6747, 0.3297, 0.6747, 0.3297, 0.6995, 0.3032, 0.6995, 0.2234, 0.625, 0.25, 0.625, 0.25, 0.6498, 0.2234, 0.6498, 0.2234, 0.6498, 0.25, 0.6498, 0.25, 0.6747, 0.2234, 0.6747, 0.2234, 0.6747, 0.25, 0.6747, 0.25, 0.6995, 0.2234, 0.6995, 0.5, 0.02563, 0.5715, 0.02563, 0.5715, 0.05047, 0.5, 0.05047, 0.5, 0.05047, 0.5715, 0.05047, 0.5715, 0.07531, 0.5, 0.07531, 0.5, 0.07531, 0.5715, 0.07531, 0.5715, 0.1002, 0.5, 0.1002, 0.7234, 0.625, 0.75, 0.625, 0.75, 0.6498, 0.7234, 0.6498, 0.7234, 0.6498, 0.75, 0.6498, 0.75, 0.6747, 0.7234, 0.6747, 0.7234, 0.6747, 0.75, 0.6747, 0.75, 0.6995, 0.7234, 0.6995, 0.4285, 0.625, 0.5, 0.625, 0.5, 0.6498, 0.4285, 0.6498, 0.4285, 0.6498, 0.5, 0.6498, 0.5, 0.6747, 0.4285, 0.6747, 0.4285, 0.6747, 0.5, 0.6747, 0.5, 0.6995, 0.4285, 0.6995, 0.8032, 0.625, 0.8297, 0.625, 0.8297, 0.6498, 0.8032, 0.6498, 0.8032, 0.6498, 0.8297, 0.6498, 0.8297, 0.6747, 0.8032, 0.6747, 0.8032, 0.6747, 0.8297, 0.6747, 0.8297, 0.6995, 0.8032, 0.6995, 0.4285, 0.02563, 0.5, 0.02563, 0.5, 0.05047, 0.4285, 0.05047, 0.4285, 0.05047, 0.5, 0.05047, 0.5, 0.07531, 0.4285, 0.07531, 0.4285, 0.07531, 0.5, 0.07531, 0.5, 0.1002, 0.4285, 0.1002, 0.7234, 0.5256, 0.75, 0.5256, 0.75, 0.5505, 0.7234, 0.5505, 0.7234, 0.5505, 0.75, 0.5505, 0.75, 0.5753, 0.7234, 0.5753, 0.7234, 0.5753, 0.75, 0.5753, 0.75, 0.6002, 0.7234, 0.6002, 0.588, 0.5256, 0.588, 0.5505, 0.5715, 0.5505, 0.5715, 0.5256, 0.588, 0.5505, 0.588, 0.5753, 0.5715, 0.5753, 0.5715, 0.5505, 0.588, 0.5753, 0.588, 0.6002, 0.5715, 0.6002, 0.5715, 0.5753, 0.6029, 0.5256, 0.6029, 0.5505, 0.588, 0.5505, 0.588, 0.5256, 0.6029, 0.5505, 0.6029, 0.5753, 0.588, 0.5753, 0.588, 0.5505, 0.6029, 0.5753, 0.6029, 0.6002, 0.588, 0.6002, 0.588, 0.5753, 0.6437, 0.5256, 0.6437, 0.5505, 0.6029, 0.5505, 0.6029, 0.5256, 0.6437, 0.5505, 0.6437, 0.5753, 0.6029, 0.5753, 0.6029, 0.5505, 0.6437, 0.5753, 0.6437, 0.6002, 0.6029, 0.6002, 0.6029, 0.5753, 0.6563, 0.5256, 0.6563, 0.5505, 0.6437, 0.5505, 0.6437, 0.5256, 0.6563, 0.5505, 0.6563, 0.5753, 0.6437, 0.5753, 0.6437, 0.5505, 0.6563, 0.5753, 0.6563, 0.6002, 0.6437, 0.6002, 0.6437, 0.5753, 0.6703, 0.5256, 0.6703, 0.5505, 0.6563, 0.5505, 0.6563, 0.5256, 0.6703, 0.5505, 0.6703, 0.5753, 0.6563, 0.5753, 0.6563, 0.5505, 0.6703, 0.5753, 0.6703, 0.6002, 0.6563, 0.6002, 0.6563, 0.5753, 0.412, 0.2244, 0.412, 0.1995, 0.4285, 0.1995, 0.4285, 0.2244, 0.412, 0.1995, 0.412, 0.1747, 0.4285, 0.1747, 0.4285, 0.1995, 0.412, 0.1747, 0.412, 0.1498, 0.4285, 0.1498, 0.4285, 0.1747, 0.375, 0.2244, 0.375, 0.1995, 0.412, 0.1995, 0.412, 0.2244, 0.375, 0.1995, 0.375, 0.1747, 0.412, 0.1747, 0.412, 0.1995, 0.375, 0.1747, 0.375, 0.1498, 0.412, 0.1498, 0.412, 0.1747, 0.1437, 0.5256, 0.1437, 0.5505, 0.125, 0.5505, 0.125, 0.5256, 0.1437, 0.5505, 0.1437, 0.5753, 0.125, 0.5753, 0.125, 0.5505, 0.1437, 0.5753, 0.1437, 0.6002, 0.125, 0.6002, 0.125, 0.5753, 0.1563, 0.5256, 0.1563, 0.5505, 0.1437, 0.5505, 0.1437, 0.5256, 0.1563, 0.5505, 0.1563, 0.5753, 0.1437, 0.5753, 0.1437, 0.5505, 0.1563, 0.5753, 0.1563, 0.6002, 0.1437, 0.6002, 0.1437, 0.5753, 0.1703, 0.5256, 0.1703, 0.5505, 0.1563, 0.5505, 0.1563, 0.5256, 0.1703, 0.5505, 0.1703, 0.5753, 0.1563, 0.5753, 0.1563, 0.5505, 0.1703, 0.5753, 0.1703, 0.6002, 0.1563, 0.6002, 0.1563, 0.5753, 0.412, 0.625, 0.412, 0.6002, 0.4285, 0.6002, 0.4285, 0.625, 0.412, 0.6002, 0.412, 0.5753, 0.4285, 0.5753, 0.4285, 0.6002, 0.412, 0.5753, 0.412, 0.5505, 0.4285, 0.5505, 0.4285, 0.5753, 0.3971, 0.625, 0.3971, 0.6002, 0.412, 0.6002, 0.412, 0.625, 0.3971, 0.6002, 0.3971, 0.5753, 0.412, 0.5753, 0.412, 0.6002, 0.3971, 0.5753, 0.3971, 0.5505, 0.412, 0.5505, 0.412, 0.5753, 0.3563, 0.625, 0.3563, 0.6002, 0.3971, 0.6002, 0.3971, 0.625, 0.3563, 0.6002, 0.3563, 0.5753, 0.3971, 0.5753, 0.3971, 0.6002, 0.3563, 0.5753, 0.3563, 0.5505, 0.3971, 0.5505, 0.3971, 0.5753, 0.3437, 0.625, 0.3437, 0.6002, 0.3563, 0.6002, 0.3563, 0.625, 0.3437, 0.6002, 0.3437, 0.5753, 0.3563, 0.5753, 0.3563, 0.6002, 0.3437, 0.5753, 0.3437, 0.5505, 0.3563, 0.5505, 0.3563, 0.5753, 0.3297, 0.625, 0.3297, 0.6002, 0.3437, 0.6002, 0.3437, 0.625, 0.3297, 0.6002, 0.3297, 0.5753, 0.3437, 0.5753, 0.3437, 0.6002, 0.3297, 0.5753, 0.3297, 0.5505, 0.3437, 0.5505, 0.3437, 0.5753, 0.588, 0.125, 0.588, 0.1498, 0.5715, 0.1498, 0.5715, 0.125, 0.588, 0.1498, 0.588, 0.1747, 0.5715, 0.1747, 0.5715, 0.1498, 0.588, 0.1747, 0.588, 0.1995, 0.5715, 0.1995, 0.5715, 0.1747, 0.6029, 0.125, 0.6029, 0.1498, 0.588, 0.1498, 0.588, 0.125, 0.6029, 0.1498, 0.6029, 0.1747, 0.588, 0.1747, 0.588, 0.1498, 0.6029, 0.1747, 0.6029, 0.1995, 0.588, 0.1995, 0.588, 0.1747, 0.625, 0.125, 0.625, 0.1498, 0.6029, 0.1498, 0.6029, 0.125, 0.625, 0.1498, 0.625, 0.1747, 0.6029, 0.1747, 0.6029, 0.1498, 0.625, 0.1747, 0.625, 0.1995, 0.6029, 0.1995, 0.6029, 0.1747, 0.8437, 0.625, 0.8437, 0.6002, 0.875, 0.6002, 0.875, 0.625, 0.8437, 0.6002, 0.8437, 0.5753, 0.875, 0.5753, 0.875, 0.6002, 0.8437, 0.5753, 0.8437, 0.5505, 0.875, 0.5505, 0.875, 0.5753, 0.8297, 0.625, 0.8297, 0.6002, 0.8437, 0.6002, 0.8437, 0.625, 0.8297, 0.6002, 0.8297, 0.5753, 0.8437, 0.5753, 0.8437, 0.6002, 0.8297, 0.5753, 0.8297, 0.5505, 0.8437, 0.5505, 0.8437, 0.5753, 0.5, 0.125, 0.5715, 0.125, 0.5715, 0.1498, 0.5, 0.1498, 0.5, 0.1498, 0.5715, 0.1498, 0.5715, 0.1747, 0.5, 0.1747, 0.5, 0.1747, 0.5715, 0.1747, 0.5715, 0.1995, 0.5, 0.1995, 0.4285, 0.5256, 0.5, 0.5256, 0.5, 0.5505, 0.4285, 0.5505, 0.4285, 0.5505, 0.5, 0.5505, 0.5, 0.5753, 0.4285, 0.5753, 0.4285, 0.5753, 0.5, 0.5753, 0.5, 0.6002, 0.4285, 0.6002, 0.3032, 0.5256, 0.3297, 0.5256, 0.3297, 0.5505, 0.3032, 0.5505, 0.3032, 0.5505, 0.3297, 0.5505, 0.3297, 0.5753, 0.3032, 0.5753, 0.3032, 0.5753, 0.3297, 0.5753, 0.3297, 0.6002, 0.3032, 0.6002, 0.8032, 0.5256, 0.8297, 0.5256, 0.8297, 0.5505, 0.8032, 0.5505, 0.8032, 0.5505, 0.8297, 0.5505, 0.8297, 0.5753, 0.8032, 0.5753, 0.8032, 0.5753, 0.8297, 0.5753, 0.8297, 0.6002, 0.8032, 0.6002, 0.2234, 0.5256, 0.25, 0.5256, 0.25, 0.5505, 0.2234, 0.5505, 0.2234, 0.5505, 0.25, 0.5505, 0.25, 0.5753, 0.2234, 0.5753, 0.2234, 0.5753, 0.25, 0.5753, 0.25, 0.6002, 0.2234, 0.6002, 0.4285, 0.125, 0.5, 0.125, 0.5, 0.1498, 0.4285, 0.1498, 0.4285, 0.1498, 0.5, 0.1498, 0.5, 0.1747, 0.4285, 0.1747, 0.4285, 0.1747, 0.5, 0.1747, 0.5, 0.1995, 0.4285, 0.1995, 0.5, 0.5256, 0.5715, 0.5256, 0.5715, 0.5505, 0.5, 0.5505, 0.5, 0.5505, 0.5715, 0.5505, 0.5715, 0.5753, 0.5, 0.5753, 0.5, 0.5753, 0.5715, 0.5753, 0.5715, 0.6002, 0.5, 0.6002, 0.1703, 0.5753, 0.1968, 0.5753, 0.1968, 0.6002, 0.1703, 0.6002, 0.1968, 0.5753, 0.2234, 0.5753, 0.2234, 0.6002, 0.1968, 0.6002, 0.1703, 0.5505, 0.1968, 0.5505, 0.1968, 0.5753, 0.1703, 0.5753, 0.1968, 0.5505, 0.2234, 0.5505, 0.2234, 0.5753, 0.1968, 0.5753, 0.1703, 0.5256, 0.1968, 0.5256, 0.1968, 0.5505, 0.1703, 0.5505, 0.1968, 0.5256, 0.2234, 0.5256, 0.2234, 0.5505, 0.1968, 0.5505, 0.75, 0.5753, 0.7766, 0.5753, 0.7766, 0.6002, 0.75, 0.6002, 0.7766, 0.5753, 0.8032, 0.5753, 0.8032, 0.6002, 0.7766, 0.6002, 0.75, 0.5505, 0.7766, 0.5505, 0.7766, 0.5753, 0.75, 0.5753, 0.7766, 0.5505, 0.8032, 0.5505, 0.8032, 0.5753, 0.7766, 0.5753, 0.75, 0.5256, 0.7766, 0.5256, 0.7766, 0.5505, 0.75, 0.5505, 0.7766, 0.5256, 0.8032, 0.5256, 0.8032, 0.5505, 0.7766, 0.5505, 0.75, 0.6747, 0.7766, 0.6747, 0.7766, 0.6995, 0.75, 0.6995, 0.7766, 0.6747, 0.8032, 0.6747, 0.8032, 0.6995, 0.7766, 0.6995, 0.75, 0.6498, 0.7766, 0.6498, 0.7766, 0.6747, 0.75, 0.6747, 0.7766, 0.6498, 0.8032, 0.6498, 0.8032, 0.6747, 0.7766, 0.6747, 0.75, 0.625, 0.7766, 0.625, 0.7766, 0.6498, 0.75, 0.6498, 0.7766, 0.625, 0.8032, 0.625, 0.8032, 0.6498, 0.7766, 0.6498, 0.1703, 0.6747, 0.1968, 0.6747, 0.1968, 0.6995, 0.1703, 0.6995, 0.1968, 0.6747, 0.2234, 0.6747, 0.2234, 0.6995, 0.1968, 0.6995, 0.1703, 0.6498, 0.1968, 0.6498, 0.1968, 0.6747, 0.1703, 0.6747, 0.1968, 0.6498, 0.2234, 0.6498, 0.2234, 0.6747, 0.1968, 0.6747, 0.1703, 0.625, 0.1968, 0.625, 0.1968, 0.6498, 0.1703, 0.6498, 0.1968, 0.625, 0.2234, 0.625, 0.2234, 0.6498, 0.1968, 0.6498, 0.588, 0.2953, 0.588, 0.3218, 0.5715, 0.3218, 0.5715, 0.2953, 0.588, 0.3218, 0.588, 0.3484, 0.5715, 0.3484, 0.5715, 0.3218, 0.6029, 0.2953, 0.6029, 0.3218, 0.588, 0.3218, 0.588, 0.2953, 0.6029, 0.3218, 0.6029, 0.3484, 0.588, 0.3484, 0.588, 0.3218, 0.625, 0.2953, 0.625, 0.3218, 0.6029, 0.3218, 0.6029, 0.2953, 0.625, 0.3218, 0.625, 0.3484, 0.6029, 0.3484, 0.6029, 0.3218, 0.8297, 0.5177, 0.8032, 0.5177, 0.8032, 0.5, 0.8297, 0.5, 0.8032, 0.5177, 0.7766, 0.5177, 0.7766, 0.5, 0.8032, 0.5, 0.8297, 0.5256, 0.8032, 0.5256, 0.8032, 0.5177, 0.8297, 0.5177, 0.8032, 0.5256, 0.7766, 0.5256, 0.7766, 0.5177, 0.8032, 0.5177, 0.412, 0.9547, 0.412, 0.9282, 0.4285, 0.9282, 0.4285, 0.9547, 0.412, 0.9282, 0.412, 0.9016, 0.4285, 0.9016, 0.4285, 0.9282, 0.375, 0.9547, 0.375, 0.9282, 0.412, 0.9282, 0.412, 0.9547, 0.375, 0.9282, 0.375, 0.9016, 0.412, 0.9016, 0.412, 0.9282, 0.1703, 0.7394, 0.1968, 0.7394, 0.1968, 0.75, 0.1703, 0.75, 0.1968, 0.7394, 0.2234, 0.7394, 0.2234, 0.75, 0.1968, 0.75, 0.1703, 0.7323, 0.1968, 0.7323, 0.1968, 0.7394, 0.1703, 0.7394, 0.1968, 0.7323, 0.2234, 0.7323, 0.2234, 0.7394, 0.1968, 0.7394, 0.1703, 0.7244, 0.1968, 0.7244, 0.1968, 0.7323, 0.1703, 0.7323, 0.1968, 0.7244, 0.2234, 0.7244, 0.2234, 0.7323, 0.1968, 0.7323, 0.588, 0.875, 0.588, 0.9016, 0.5715, 0.9016, 0.5715, 0.875, 0.588, 0.9016, 0.588, 0.9282, 0.5715, 0.9282, 0.5715, 0.9016, 0.6029, 0.875, 0.6029, 0.9016, 0.588, 0.9016, 0.588, 0.875, 0.6029, 0.9016, 0.6029, 0.9282, 0.588, 0.9282, 0.588, 0.9016, 0.625, 0.875, 0.625, 0.9016, 0.6029, 0.9016, 0.6029, 0.875, 0.625, 0.9016, 0.625, 0.9282, 0.6029, 0.9282, 0.6029, 0.9016, 0.75, 0.7323, 0.7766, 0.7323, 0.7766, 0.75, 0.75, 0.75, 0.7766, 0.7323, 0.8032, 0.7323, 0.8032, 0.75, 0.7766, 0.75, 0.75, 0.7244, 0.7766, 0.7244, 0.7766, 0.7323, 0.75, 0.7323, 0.7766, 0.7244, 0.8032, 0.7244, 0.8032, 0.7323, 0.7766, 0.7323, 0.412, 0.375, 0.412, 0.3484, 0.4285, 0.3484, 0.4285, 0.375, 0.412, 0.3484, 0.412, 0.3218, 0.4285, 0.3218, 0.4285, 0.3484, 0.375, 0.375, 0.375, 0.3484, 0.412, 0.3484, 0.412, 0.375, 0.375, 0.3484, 0.375, 0.3218, 0.412, 0.3218, 0.412, 0.3484, 0.25, 0.5106, 0.2234, 0.5106, 0.2234, 0.5, 0.25, 0.5, 0.2234, 0.5106, 0.1968, 0.5106, 0.1968, 0.5, 0.2234, 0.5, 0.25, 0.5177, 0.2234, 0.5177, 0.2234, 0.5106, 0.25, 0.5106, 0.2234, 0.5177, 0.1968, 0.5177, 0.1968, 0.5106, 0.2234, 0.5106, 0.25, 0.5256, 0.2234, 0.5256, 0.2234, 0.5177, 0.25, 0.5177, 0.2234, 0.5256, 0.1968, 0.5256, 0.1968, 0.5177, 0.2234, 0.5177, 0.1703, 0.6995, 0.1968, 0.6995, 0.1968, 0.7244, 0.1703, 0.7244, 0.1968, 0.6995, 0.2234, 0.6995, 0.2234, 0.7244, 0.1968, 0.7244, 0.5, 0.875, 0.5715, 0.875, 0.5715, 0.9016, 0.5, 0.9016, 0.5, 0.9016, 0.5715, 0.9016, 0.5715, 0.9282, 0.5, 0.9282, 0.4285, 0.875, 0.5, 0.875, 0.5, 0.9016, 0.4285, 0.9016, 0.4285, 0.9016, 0.5, 0.9016, 0.5, 0.9282, 0.4285, 0.9282, 0.4285, 0.2953, 0.5, 0.2953, 0.5, 0.3218, 0.4285, 0.3218, 0.4285, 0.3218, 0.5, 0.3218, 0.5, 0.3484, 0.4285, 0.3484, 0.75, 0.6002, 0.7766, 0.6002, 0.7766, 0.625, 0.75, 0.625, 0.7766, 0.6002, 0.8032, 0.6002, 0.8032, 0.625, 0.7766, 0.625, 0.1703, 0.6002, 0.1968, 0.6002, 0.1968, 0.625, 0.1703, 0.625, 0.1968, 0.6002, 0.2234, 0.6002, 0.2234, 0.625, 0.1968, 0.625, 0.5, 0.2953, 0.5715, 0.2953, 0.5715, 0.3218, 0.5, 0.3218, 0.5, 0.3218, 0.5715, 0.3218, 0.5715, 0.3484, 0.5, 0.3484, 0.75, 0.6995, 0.7766, 0.6995, 0.7766, 0.7244, 0.75, 0.7244, 0.7766, 0.6995, 0.8032, 0.6995, 0.8032, 0.7244, 0.7766, 0.7244, 0.25, 0.5753, 0.2766, 0.5753, 0.2766, 0.6002, 0.25, 0.6002, 0.2766, 0.5753, 0.3032, 0.5753, 0.3032, 0.6002, 0.2766, 0.6002, 0.25, 0.5505, 0.2766, 0.5505, 0.2766, 0.5753, 0.25, 0.5753, 0.2766, 0.5505, 0.3032, 0.5505, 0.3032, 0.5753, 0.2766, 0.5753, 0.25, 0.5256, 0.2766, 0.5256, 0.2766, 0.5505, 0.25, 0.5505, 0.2766, 0.5256, 0.3032, 0.5256, 0.3032, 0.5505, 0.2766, 0.5505, 0.6703, 0.5753, 0.6968, 0.5753, 0.6968, 0.6002, 0.6703, 0.6002, 0.6968, 0.5753, 0.7234, 0.5753, 0.7234, 0.6002, 0.6968, 0.6002, 0.6703, 0.5505, 0.6968, 0.5505, 0.6968, 0.5753, 0.6703, 0.5753, 0.6968, 0.5505, 0.7234, 0.5505, 0.7234, 0.5753, 0.6968, 0.5753, 0.6703, 0.5256, 0.6968, 0.5256, 0.6968, 0.5505, 0.6703, 0.5505, 0.6968, 0.5256, 0.7234, 0.5256, 0.7234, 0.5505, 0.6968, 0.5505, 0.6703, 0.6747, 0.6968, 0.6747, 0.6968, 0.6995, 0.6703, 0.6995, 0.6968, 0.6747, 0.7234, 0.6747, 0.7234, 0.6995, 0.6968, 0.6995, 0.6703, 0.6498, 0.6968, 0.6498, 0.6968, 0.6747, 0.6703, 0.6747, 0.6968, 0.6498, 0.7234, 0.6498, 0.7234, 0.6747, 0.6968, 0.6747, 0.6703, 0.625, 0.6968, 0.625, 0.6968, 0.6498, 0.6703, 0.6498, 0.6968, 0.625, 0.7234, 0.625, 0.7234, 0.6498, 0.6968, 0.6498, 0.25, 0.6747, 0.2766, 0.6747, 0.2766, 0.6995, 0.25, 0.6995, 0.2766, 0.6747, 0.3032, 0.6747, 0.3032, 0.6995, 0.2766, 0.6995, 0.25, 0.6498, 0.2766, 0.6498, 0.2766, 0.6747, 0.25, 0.6747, 0.2766, 0.6498, 0.3032, 0.6498, 0.3032, 0.6747, 0.2766, 0.6747, 0.25, 0.625, 0.2766, 0.625, 0.2766, 0.6498, 0.25, 0.6498, 0.2766, 0.625, 0.3032, 0.625, 0.3032, 0.6498, 0.2766, 0.6498, 0.6703, 0.6002, 0.6968, 0.6002, 0.6968, 0.625, 0.6703, 0.625, 0.6968, 0.6002, 0.7234, 0.6002, 0.7234, 0.625, 0.6968, 0.625, 0.588, 0.7953, 0.588, 0.8218, 0.5715, 0.8218, 0.5715, 0.7953, 0.588, 0.8218, 0.588, 0.8484, 0.5715, 0.8484, 0.5715, 0.8218, 0.6029, 0.7953, 0.6029, 0.8218, 0.588, 0.8218, 0.588, 0.7953, 0.6029, 0.8218, 0.6029, 0.8484, 0.588, 0.8484, 0.588, 0.8218, 0.625, 0.7953, 0.625, 0.8218, 0.6029, 0.8218, 0.6029, 0.7953, 0.625, 0.8218, 0.625, 0.8484, 0.6029, 0.8484, 0.6029, 0.8218, 0.6703, 0.7323, 0.6968, 0.7323, 0.6968, 0.75, 0.6703, 0.75, 0.6968, 0.7323, 0.7234, 0.7323, 0.7234, 0.75, 0.6968, 0.75, 0.6703, 0.7244, 0.6968, 0.7244, 0.6968, 0.7323, 0.6703, 0.7323, 0.6968, 0.7244, 0.7234, 0.7244, 0.7234, 0.7323, 0.6968, 0.7323, 0.412, 0.4547, 0.412, 0.4282, 0.4285, 0.4282, 0.4285, 0.4547, 0.412, 0.4282, 0.412, 0.4016, 0.4285, 0.4016, 0.4285, 0.4282, 0.375, 0.4547, 0.375, 0.4282, 0.412, 0.4282, 0.412, 0.4547, 0.375, 0.4282, 0.375, 0.4016, 0.412, 0.4016, 0.412, 0.4282, 0.3297, 0.5106, 0.3032, 0.5106, 0.3032, 0.5, 0.3297, 0.5, 0.3032, 0.5106, 0.2766, 0.5106, 0.2766, 0.5, 0.3032, 0.5, 0.3297, 0.5177, 0.3032, 0.5177, 0.3032, 0.5106, 0.3297, 0.5106, 0.3032, 0.5177, 0.2766, 0.5177, 0.2766, 0.5106, 0.3032, 0.5106, 0.3297, 0.5256, 0.3032, 0.5256, 0.3032, 0.5177, 0.3297, 0.5177, 0.3032, 0.5256, 0.2766, 0.5256, 0.2766, 0.5177, 0.3032, 0.5177, 0.588, 0.375, 0.588, 0.4016, 0.5715, 0.4016, 0.5715, 0.375, 0.588, 0.4016, 0.588, 0.4282, 0.5715, 0.4282, 0.5715, 0.4016, 0.6029, 0.375, 0.6029, 0.4016, 0.588, 0.4016, 0.588, 0.375, 0.6029, 0.4016, 0.6029, 0.4282, 0.588, 0.4282, 0.588, 0.4016, 0.625, 0.375, 0.625, 0.4016, 0.6029, 0.4016, 0.6029, 0.375, 0.625, 0.4016, 0.625, 0.4282, 0.6029, 0.4282, 0.6029, 0.4016, 0.75, 0.5177, 0.7234, 0.5177, 0.7234, 0.5, 0.75, 0.5, 0.7234, 0.5177, 0.6968, 0.5177, 0.6968, 0.5, 0.7234, 0.5, 0.75, 0.5256, 0.7234, 0.5256, 0.7234, 0.5177, 0.75, 0.5177, 0.7234, 0.5256, 0.6968, 0.5256, 0.6968, 0.5177, 0.7234, 0.5177, 0.412, 0.875, 0.412, 0.8484, 0.4285, 0.8484, 0.4285, 0.875, 0.412, 0.8484, 0.412, 0.8218, 0.4285, 0.8218, 0.4285, 0.8484, 0.375, 0.875, 0.375, 0.8484, 0.412, 0.8484, 0.412, 0.875, 0.375, 0.8484, 0.375, 0.8218, 0.412, 0.8218, 0.412, 0.8484, 0.25, 0.7394, 0.2766, 0.7394, 0.2766, 0.75, 0.25, 0.75, 0.2766, 0.7394, 0.3032, 0.7394, 0.3032, 0.75, 0.2766, 0.75, 0.25, 0.7323, 0.2766, 0.7323, 0.2766, 0.7394, 0.25, 0.7394, 0.2766, 0.7323, 0.3032, 0.7323, 0.3032, 0.7394, 0.2766, 0.7394, 0.25, 0.7244, 0.2766, 0.7244, 0.2766, 0.7323, 0.25, 0.7323, 0.2766, 0.7244, 0.3032, 0.7244, 0.3032, 0.7323, 0.2766, 0.7323, 0.5, 0.375, 0.5715, 0.375, 0.5715, 0.4016, 0.5, 0.4016, 0.5, 0.4016, 0.5715, 0.4016, 0.5715, 0.4282, 0.5, 0.4282, 0.4285, 0.7953, 0.5, 0.7953, 0.5, 0.8218, 0.4285, 0.8218, 0.4285, 0.8218, 0.5, 0.8218, 0.5, 0.8484, 0.4285, 0.8484, 0.25, 0.6995, 0.2766, 0.6995, 0.2766, 0.7244, 0.25, 0.7244, 0.2766, 0.6995, 0.3032, 0.6995, 0.3032, 0.7244, 0.2766, 0.7244, 0.4285, 0.375, 0.5, 0.375, 0.5, 0.4016, 0.4285, 0.4016, 0.4285, 0.4016, 0.5, 0.4016, 0.5, 0.4282, 0.4285, 0.4282, 0.25, 0.6002, 0.2766, 0.6002, 0.2766, 0.625, 0.25, 0.625, 0.2766, 0.6002, 0.3032, 0.6002, 0.3032, 0.625, 0.2766, 0.625, 0.6703, 0.6995, 0.6968, 0.6995, 0.6968, 0.7244, 0.6703, 0.7244, 0.6968, 0.6995, 0.7234, 0.6995, 0.7234, 0.7244, 0.6968, 0.7244, 0.5, 0.7953, 0.5715, 0.7953, 0.5715, 0.8218, 0.5, 0.8218, 0.5, 0.8218, 0.5715, 0.8218, 0.5715, 0.8484, 0.5, 0.8484])
me_cube.materials.append(mat_material)
me_cube.use_mirror_vertex_groups = False
me_cube.update()

# ---- objects
ob_cube = bpy.data.objects.new('Cube', me_cube)

# ---- transforms, parenting, visibility, modifiers, constraints
ob_cube.location = (0.0, 0.0, 0.0)
ob_cube.lock_rotations_4d = False
ob_cube.empty_display_type = 'ARROWS'
ob_cube.lineart.crease_threshold = 0.0
_m = ob_cube.modifiers.new('Subdivision', 'SUBSURF')
_m.levels = 2
_m.render_levels = 3

# ---- collection membership
col_collection.objects.link(ob_cube)

# ---- scene / render settings (as saved in the file)
scene.frame_start = 1; scene.frame_end = 250; scene.frame_set(1)
scene.render.engine = 'BLENDER_EEVEE_NEXT'
scene.cycles.sampling_pattern = 'TABULATED_SOBOL'
scene.view_settings.view_transform = 'Filmic'
bpy.context.view_layer.update()

# ---- added for rendering (the .blend has no active camera and no usable light): camera, sun
cam_auto = bpy.data.cameras.new('AutoCamera')
cam_auto.lens = 50.0
cam_auto.sensor_width = 36.0
cam_auto.clip_end = 1000.0
ob_auto_camera = bpy.data.objects.new('AutoCamera', cam_auto)
scene.collection.objects.link(ob_auto_camera)
ob_auto_camera.location = (0.975357, -1.17043, 0.780286)
ob_auto_camera.rotation_euler = (1.09748, -7.21219e-08, 0.694738)
scene.camera = ob_auto_camera
light_auto_sun = bpy.data.lights.new('AutoSun', 'SUN')
light_auto_sun.energy = 3.0
light_auto_sun.angle = 0.0523599
ob_auto_sun = bpy.data.objects.new('AutoSun', light_auto_sun)
scene.collection.objects.link(ob_auto_sun)
ob_auto_sun.rotation_euler = (0.872665, 0.174533, 0.523599)
bpy.context.view_layer.update()
